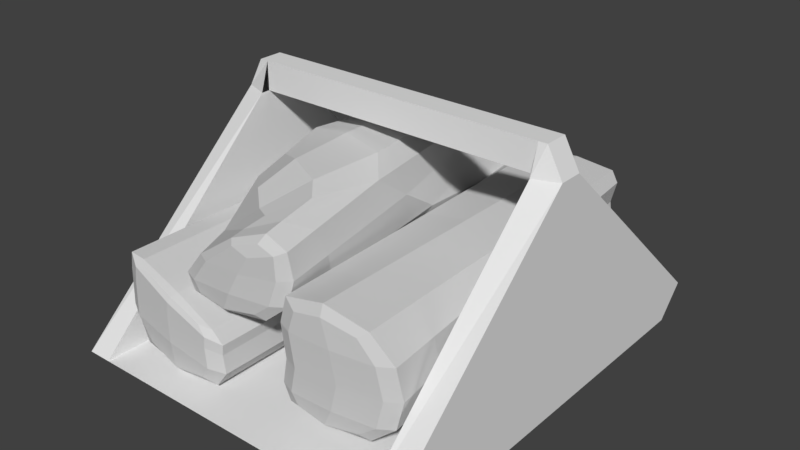 # Source: woodstock.blend  (saved by Blender 2.79.0; exported with 4.5.12 LTS)
import bpy
from mathutils import Matrix  # noqa: F401  (used for matrix-valued properties, if any)

bpy.ops.wm.read_factory_settings(use_empty=True)
scene = bpy.context.scene
scene.name = 'Scene'

# ---- collections
col_collection_1 = bpy.data.collections.new('Collection 1'); scene.collection.children.link(col_collection_1)

# ---- materials (node trees are filled in below, after node groups)
mat_material_003 = bpy.data.materials.new('Material.003')
mat_material_003.alpha_threshold = 0.0
mat_material_003.use_transparent_shadow = False
mat_material_003.diffuse_color = (0.64, 0.64, 0.64, 1.0)
mat_material_003.specular_color = (0.5, 0.5, 0.5)
mat_material_003.roughness = 0.5
mat_material_003.specular_intensity = 1.0
mat_material_002 = bpy.data.materials.new('Material.002')
mat_material_002.alpha_threshold = 0.0
mat_material_002.use_transparent_shadow = False
mat_material_002.diffuse_color = (0.64, 0.64, 0.64, 1.0)
mat_material_002.specular_color = (0.5, 0.5, 0.5)
mat_material_002.roughness = 0.5
mat_material_002.specular_intensity = 1.0
mat_material_001 = bpy.data.materials.new('Material.001')
mat_material_001.alpha_threshold = 0.0
mat_material_001.use_transparent_shadow = False
mat_material_001.diffuse_color = (0.64, 0.64, 0.64, 1.0)
mat_material_001.specular_color = (0.5, 0.5, 0.5)
mat_material_001.roughness = 0.5
mat_material_001.specular_intensity = 1.0
mat_material = bpy.data.materials.new('Material')
mat_material.alpha_threshold = 0.0
mat_material.use_transparent_shadow = False
mat_material.roughness = 0.5
mat_material.line_color = (0.0, 0.0, 0.0, 1.0)

# ---- material node trees

# ---- world
world_world = bpy.data.worlds.new('World'); scene.world = world_world
world_world.color = (0.05088, 0.05088, 0.05088)
world_world.use_sun_shadow = False
world_world.sun_shadow_jitter_overblur = 0.0
world_world.cycles.sampling_method = 'MANUAL'

# ---- meshes
me_cube_003 = bpy.data.meshes.new('Cube.003')
me_cube_003.from_pydata([(0.0, 0.0, 0.95), (0.0, 0.0, 0.6869), (0.2351, 0.0377, 0.6726), (0.2401, 0.0333, 0.9438), (0.1947, 0.05791, 0.9688), (0.01621, 0.03147, 0.986), (-0.1378, 0.05445, 0.9815), (-0.2093, 0.0307, 0.9533), (-0.2135, 0.03349, 0.6906), (0.3726, 0.3994, 0.9202), (0.3935, 0.2663, 0.9116), (0.3686, 0.2869, 0.6747), (0.3537, 0.4243, 0.7326), (0.2701, 0.4829, 0.8448), (0.2742, 0.4633, 0.9396), (0.2458, 0.4157, 0.9666), (0.3314, 0.3811, 0.9616), (0.3304, 0.2582, 0.9557), (-0.2988, 0.4631, 0.07734), (-0.2878, 0.5, -0.3558), (-0.3303, 0.3943, -0.7501), (-0.2982, 0.3197, 0.04128), (-0.1548, 0.2908, 0.7997), (-0.2099, 0.4491, 0.5228), (-0.16, 0.5329, 0.3927), (-0.2247, 0.5658, 0.1127), (-0.1946, 0.5556, -0.1754), (0.1463, 0.4645, 0.8227), (0.2686, 0.5229, 0.6577), (0.1834, 0.5516, 0.5611), (0.05136, 0.4494, 0.7662), (0.0901, 0.4117, 0.9), (0.0, 0.0, -0.0025), (0.0, 0.0, -0.6913), (0.2156, 0.04242, -0.7029), (0.2216, 0.04985, -0.0413), (-0.2247, 0.04079, 0.002264), (-0.2358, 0.04808, -0.6854), (0.0, 0.0, -0.9525), (-0.01381, 0.04492, -0.9862), (0.1449, 0.07166, -0.9812), (0.2134, 0.03936, -0.955), (-0.2401, 0.05085, -0.9463), (-0.1936, 0.08821, -0.9697), (-0.06022, 0.4833, 0.6658), (-0.01505, 0.5708, 0.4678), (-0.2988, 0.1631, 0.01656), (-0.2541, 0.1339, 0.7018), (-0.3434, 0.1923, -0.668), (0.2537, 0.1574, -0.9623), (0.1761, 0.1612, -0.9933), (0.1387, 0.2876, -0.9877), (0.2181, 0.2798, -0.966), (0.2209, 0.2941, -0.8686), (0.2623, 0.1697, -0.7377), (0.2866, 0.1994, -0.1577), (0.2276, 0.3224, -0.6617), (0.1872, 0.3974, -0.6021), (0.3047, 0.3395, 0.06295), (0.3402, 0.1508, 0.6296), (-0.2371, 0.1228, 0.9633), (-0.16, 0.1225, 0.9958), (-0.06039, 0.2465, 0.9986), (-0.1276, 0.2508, 0.9687), (-0.3603, 0.2034, -0.9277), (-0.3278, 0.3472, -0.918), (-0.2571, 0.2998, -0.9536), (-0.2856, 0.1985, -0.9674), (0.06484, 0.1259, 0.994), (0.2881, 0.1303, 0.9673), (0.1301, 0.2427, 0.9895), (0.3603, 0.1332, 0.9252), (0.2051, 0.3641, -0.8544), (0.2037, 0.3459, -0.9165), (0.13, 0.3639, -0.9074), (0.1522, 0.3813, -0.8307), (-0.05522, 0.1797, -0.9921), (-0.09645, 0.3175, -0.9747), (-0.1097, 0.3718, -0.9382), (-0.08256, 0.3828, -0.8885), (0.1242, 0.3443, -0.9607), (0.0, 0.6, 0.1353), (0.2272, 0.5709, 0.1764), (0.1498, 0.5559, -0.2852), (-0.03454, 0.5836, -0.2138), (0.2038, 0.3319, -0.9576), (-0.002734, 0.391, -0.8311), (-0.04396, 0.4168, -0.7583), (-0.1381, 0.5343, -0.4616), (-0.05522, 0.5015, -0.5752), (0.0752, 0.389, 0.9583), (0.1084, 0.3733, 0.9902), (0.1963, 0.3416, 0.9881), (0.3087, 0.4837, 0.2674), (0.2125, 0.4893, -0.3562), (0.03172, 0.469, -0.637)], [], [(0, 1, 2, 3), (0, 3, 4, 5), (0, 5, 6, 7), (0, 7, 8, 1), (9, 10, 11, 12), (9, 12, 13, 14), (9, 14, 15, 16), (9, 16, 17, 10), (18, 19, 20, 21), (18, 21, 22, 23), (18, 23, 24, 25), (18, 25, 26, 19), (27, 28, 29, 30), (27, 30, 22, 31), (27, 31, 13, 28), (32, 33, 34, 35), (32, 35, 2, 1), (32, 1, 8, 36), (32, 36, 37, 33), (38, 39, 40, 41), (38, 41, 34, 33), (38, 33, 37, 42), (38, 42, 43, 39), (44, 45, 24, 23), (44, 23, 22, 30), (44, 30, 29, 45), (46, 36, 8, 47), (46, 47, 22, 21), (46, 21, 20, 48), (46, 48, 37, 36), (49, 41, 40, 50), (49, 50, 51, 52), (49, 52, 53, 54), (49, 54, 34, 41), (55, 35, 34, 54), (55, 54, 53, 56), (55, 56, 57, 58), (55, 58, 11, 59), (55, 59, 2, 35), (60, 7, 6, 61), (60, 61, 62, 63), (60, 63, 22, 47), (60, 47, 8, 7), (64, 42, 37, 48), (64, 48, 20, 65), (64, 65, 66, 67), (64, 67, 43, 42), (68, 5, 4, 69), (68, 69, 17, 70), (68, 70, 62, 61), (68, 61, 6, 5), (71, 3, 2, 59), (71, 59, 11, 10), (71, 10, 17, 69), (71, 69, 4, 3), (72, 56, 53, 73), (72, 73, 74, 75), (72, 75, 57, 56), (76, 50, 40, 39), (76, 39, 43, 67), (76, 67, 66, 77), (76, 77, 51, 50), (78, 65, 20, 79), (78, 79, 74, 80), (78, 80, 51, 77), (78, 77, 66, 65), (81, 82, 83, 84), (81, 84, 26, 25), (81, 25, 24, 45), (81, 45, 29, 82), (85, 73, 53, 52), (85, 52, 51, 80), (85, 80, 74, 73), (86, 75, 74, 79), (86, 79, 20, 87), (86, 87, 57, 75), (88, 89, 20, 19), (88, 19, 26, 84), (88, 84, 83, 89), (90, 31, 22, 63), (90, 63, 62, 91), (90, 91, 15, 14), (90, 14, 13, 31), (92, 91, 62, 70), (92, 70, 17, 16), (92, 16, 15, 91), (93, 58, 57, 94), (93, 94, 83, 82), (93, 82, 29, 28), (93, 28, 13, 12), (93, 12, 11, 58), (95, 89, 83, 94), (95, 94, 57, 87), (95, 87, 20, 89)])
me_cube_003.polygons.foreach_set('use_smooth', [True] * 94)
_k = set([(0, 1), (0, 3), (0, 5), (0, 7), (1, 2), (1, 8), (1, 32), (2, 3), (2, 35), (2, 59), (3, 4), (3, 71), (4, 5), (4, 69), (5, 6), (5, 68), (6, 7), (6, 61), (7, 8), (7, 60), (8, 36), (8, 47), (9, 10), (9, 12), (9, 14), (9, 16), (10, 11), (10, 17), (10, 71), (11, 12), (11, 58), (11, 59), (12, 13), (12, 93), (13, 14), (13, 28), (13, 31), (14, 15), (14, 90), (15, 16), (15, 91), (16, 17), (16, 92), (17, 69), (17, 70), (18, 19), (18, 21), (18, 23), (18, 25), (19, 20), (19, 26), (19, 88), (20, 21), (20, 48), (20, 65), (20, 79), (20, 87), (20, 89), (21, 22), (21, 46), (22, 23), (22, 30), (22, 31), (22, 47), (22, 63), (23, 24), (23, 44), (24, 25), (24, 45), (25, 26), (25, 81), (26, 84), (27, 28), (27, 30), (27, 31), (28, 29), (28, 93), (29, 30), (29, 45), (29, 82), (30, 44), (31, 90), (32, 33), (32, 35), (32, 36), (33, 34), (33, 37), (33, 38), (34, 35), (34, 41), (34, 54), (35, 55), (36, 37), (36, 46), (37, 42), (37, 48), (38, 39), (38, 41), (38, 42), (39, 40), (39, 43), (39, 76), (40, 41), (40, 50), (41, 49), (42, 43), (42, 64), (43, 67), (44, 45), (45, 81), (46, 47), (46, 48), (47, 60), (48, 64), (49, 50), (49, 52), (49, 54), (50, 51), (50, 76), (51, 52), (51, 77), (51, 80), (52, 53), (52, 85), (53, 54), (53, 56), (53, 73), (54, 55), (55, 56), (55, 58), (55, 59), (56, 57), (56, 72), (57, 58), (57, 75), (57, 87), (57, 94), (58, 93), (59, 71), (60, 61), (60, 63), (61, 62), (61, 68), (62, 63), (62, 70), (62, 91), (63, 90), (64, 65), (64, 67), (65, 66), (65, 78), (66, 67), (66, 77), (67, 76), (68, 69), (68, 70), (69, 71), (70, 92), (72, 73), (72, 75), (73, 74), (73, 85), (74, 75), (74, 79), (74, 80), (75, 86), (76, 77), (77, 78), (78, 79), (78, 80), (79, 86), (80, 85), (81, 82), (81, 84), (82, 83), (82, 93), (83, 84), (83, 89), (83, 94), (84, 88), (86, 87), (87, 95), (88, 89), (89, 95), (90, 91), (91, 92), (93, 94), (94, 95)])
me_cube_003.attributes.new('sharp_edge', 'BOOLEAN', 'EDGE').data.foreach_set('value', [ (min(e.vertices), max(e.vertices)) in _k for e in me_cube_003.edges])
_uv = me_cube_003.uv_layers.new(name='UVMap')
_uv.uv.foreach_set('vector', [0.0, 0.0, 1.0, 0.0, 1.0, 1.0, 0.0, 1.0, 0.0, 0.0, 1.0, 0.0, 1.0, 1.0, 0.0, 1.0, 0.0, 0.0, 1.0, 0.0, 1.0, 1.0, 0.0, 1.0, 0.0, 0.0, 1.0, 0.0, 1.0, 1.0, 0.0, 1.0, 0.0, 0.0, 1.0, 0.0, 1.0, 1.0, 0.0, 1.0, 0.0, 0.0, 1.0, 0.0, 1.0, 1.0, 0.0, 1.0, 0.0, 0.0, 1.0, 0.0, 1.0, 1.0, 0.0, 1.0, 0.0, 0.0, 1.0, 0.0, 1.0, 1.0, 0.0, 1.0, 0.0, 0.0, 1.0, 0.0, 1.0, 1.0, 0.0, 1.0, 0.0, 0.0, 1.0, 0.0, 1.0, 1.0, 0.0, 1.0, 0.0, 0.0, 1.0, 0.0, 1.0, 1.0, 0.0, 1.0, 0.0, 0.0, 1.0, 0.0, 1.0, 1.0, 0.0, 1.0, 0.0, 0.0, 1.0, 0.0, 1.0, 1.0, 0.0, 1.0, 0.0, 0.0, 1.0, 0.0, 1.0, 1.0, 0.0, 1.0, 0.0, 0.0, 1.0, 0.0, 1.0, 1.0, 0.0, 1.0, 0.0, 0.0, 1.0, 0.0, 1.0, 1.0, 0.0, 1.0, 0.0, 0.0, 1.0, 0.0, 1.0, 1.0, 0.0, 1.0, 0.0, 0.0, 1.0, 0.0, 1.0, 1.0, 0.0, 1.0, 0.0, 0.0, 1.0, 0.0, 1.0, 1.0, 0.0, 1.0, 0.0, 0.0, 1.0, 0.0, 1.0, 1.0, 0.0, 1.0, 0.0, 0.0, 1.0, 0.0, 1.0, 1.0, 0.0, 1.0, 0.0, 0.0, 1.0, 0.0, 1.0, 1.0, 0.0, 1.0, 0.0, 0.0, 1.0, 0.0, 1.0, 1.0, 0.0, 1.0, 0.0, 0.0, 1.0, 0.0, 1.0, 1.0, 0.0, 1.0, 0.0, 0.0, 1.0, 0.0, 1.0, 1.0, 0.0, 1.0, 0.0, 0.0, 1.0, 0.0, 1.0, 1.0, 0.0, 1.0, 0.0, 0.0, 1.0, 0.0, 1.0, 1.0, 0.0, 1.0, 0.0, 0.0, 1.0, 0.0, 1.0, 1.0, 0.0, 1.0, 0.0, 0.0, 1.0, 0.0, 1.0, 1.0, 0.0, 1.0, 0.0, 0.0, 1.0, 0.0, 1.0, 1.0, 0.0, 1.0, 0.0, 0.0, 1.0, 0.0, 1.0, 1.0, 0.0, 1.0, 0.0, 0.0, 1.0, 0.0, 1.0, 1.0, 0.0, 1.0, 0.0, 0.0, 1.0, 0.0, 1.0, 1.0, 0.0, 1.0, 0.0, 0.0, 1.0, 0.0, 1.0, 1.0, 0.0, 1.0, 0.0, 0.0, 1.0, 0.0, 1.0, 1.0, 0.0, 1.0, 0.0, 0.0, 1.0, 0.0, 1.0, 1.0, 0.0, 1.0, 0.0, 0.0, 1.0, 0.0, 1.0, 1.0, 0.0, 1.0, 0.0, 0.0, 1.0, 0.0, 1.0, 1.0, 0.0, 1.0, 0.0, 0.0, 1.0, 0.0, 1.0, 1.0, 0.0, 1.0, 0.0, 0.0, 1.0, 0.0, 1.0, 1.0, 0.0, 1.0, 0.0, 0.0, 1.0, 0.0, 1.0, 1.0, 0.0, 1.0, 0.0, 0.0, 1.0, 0.0, 1.0, 1.0, 0.0, 1.0, 0.0, 0.0, 1.0, 0.0, 1.0, 1.0, 0.0, 1.0, 0.0, 0.0, 1.0, 0.0, 1.0, 1.0, 0.0, 1.0, 0.0, 0.0, 1.0, 0.0, 1.0, 1.0, 0.0, 1.0, 0.0, 0.0, 1.0, 0.0, 1.0, 1.0, 0.0, 1.0, 0.0, 0.0, 1.0, 0.0, 1.0, 1.0, 0.0, 1.0, 0.0, 0.0, 1.0, 0.0, 1.0, 1.0, 0.0, 1.0, 0.0, 0.0, 1.0, 0.0, 1.0, 1.0, 0.0, 1.0, 0.0, 0.0, 1.0, 0.0, 1.0, 1.0, 0.0, 1.0, 0.0, 0.0, 1.0, 0.0, 1.0, 1.0, 0.0, 1.0, 0.0, 0.0, 1.0, 0.0, 1.0, 1.0, 0.0, 1.0, 0.0, 0.0, 1.0, 0.0, 1.0, 1.0, 0.0, 1.0, 0.0, 0.0, 1.0, 0.0, 1.0, 1.0, 0.0, 1.0, 0.0, 0.0, 1.0, 0.0, 1.0, 1.0, 0.0, 1.0, 0.0, 0.0, 1.0, 0.0, 1.0, 1.0, 0.0, 1.0, 0.0, 0.0, 1.0, 0.0, 1.0, 1.0, 0.0, 1.0, 0.0, 0.0, 1.0, 0.0, 1.0, 1.0, 0.0, 1.0, 0.0, 0.0, 1.0, 0.0, 1.0, 1.0, 0.0, 1.0, 0.0, 0.0, 1.0, 0.0, 1.0, 1.0, 0.0, 1.0, 0.0, 0.0, 1.0, 0.0, 1.0, 1.0, 0.0, 1.0, 0.0, 0.0, 1.0, 0.0, 1.0, 1.0, 0.0, 1.0, 0.0, 0.0, 1.0, 0.0, 1.0, 1.0, 0.0, 1.0, 0.0, 0.0, 1.0, 0.0, 1.0, 1.0, 0.0, 1.0, 0.0, 0.0, 1.0, 0.0, 1.0, 1.0, 0.0, 1.0, 0.0, 0.0, 1.0, 0.0, 1.0, 1.0, 0.0, 1.0, 0.0, 0.0, 1.0, 0.0, 1.0, 1.0, 0.0, 1.0, 0.0, 0.0, 1.0, 0.0, 1.0, 1.0, 0.0, 1.0, 0.0, 0.0, 1.0, 0.0, 1.0, 1.0, 0.0, 1.0, 0.0, 0.0, 1.0, 0.0, 1.0, 1.0, 0.0, 1.0, 0.0, 0.0, 1.0, 0.0, 1.0, 1.0, 0.0, 1.0, 0.0, 0.0, 1.0, 0.0, 1.0, 1.0, 0.0, 1.0, 0.0, 0.0, 1.0, 0.0, 1.0, 1.0, 0.0, 1.0, 0.0, 0.0, 1.0, 0.0, 1.0, 1.0, 0.0, 1.0, 0.0, 0.0, 1.0, 0.0, 1.0, 1.0, 0.0, 1.0, 0.0, 0.0, 1.0, 0.0, 1.0, 1.0, 0.0, 1.0, 0.0, 0.0, 1.0, 0.0, 1.0, 1.0, 0.0, 1.0, 0.0, 0.0, 1.0, 0.0, 1.0, 1.0, 0.0, 1.0, 0.0, 0.0, 1.0, 0.0, 1.0, 1.0, 0.0, 1.0, 0.0, 0.0, 1.0, 0.0, 1.0, 1.0, 0.0, 1.0, 0.0, 0.0, 1.0, 0.0, 1.0, 1.0, 0.0, 1.0, 0.0, 0.0, 1.0, 0.0, 1.0, 1.0, 0.0, 1.0, 0.0, 0.0, 1.0, 0.0, 1.0, 1.0, 0.0, 1.0, 0.0, 0.0, 1.0, 0.0, 1.0, 1.0, 0.0, 1.0, 0.0, 0.0, 1.0, 0.0, 1.0, 1.0, 0.0, 1.0, 0.0, 0.0, 1.0, 0.0, 1.0, 1.0, 0.0, 1.0, 0.0, 0.0, 1.0, 0.0, 1.0, 1.0, 0.0, 1.0, 0.0, 0.0, 1.0, 0.0, 1.0, 1.0, 0.0, 1.0, 0.0, 0.0, 1.0, 0.0, 1.0, 1.0, 0.0, 1.0, 0.0, 0.0, 1.0, 0.0, 1.0, 1.0, 0.0, 1.0, 0.0, 0.0, 1.0, 0.0, 1.0, 1.0, 0.0, 1.0, 0.0, 0.0, 1.0, 0.0, 1.0, 1.0, 0.0, 1.0, 0.0, 0.0, 1.0, 0.0, 1.0, 1.0, 0.0, 1.0, 0.0, 0.0, 1.0, 0.0, 1.0, 1.0, 0.0, 1.0])
me_cube_003.materials.append(mat_material_003)
me_cube_003.use_remesh_preserve_volume = False
me_cube_003.use_remesh_preserve_attributes = False
me_cube_003.use_mirror_vertex_groups = False
me_cube_003.update()
me_cube_003.normals_split_custom_set([tuple(v) for v in zip(*[iter([0.1474, -0.989, -0.00953, 0.1474, -0.989, -0.00953, 0.1474, -0.989, -0.00953, 0.1474, -0.989, -0.00953, 0.1386, -0.6949, 0.7056, 0.1386, -0.6949, 0.7056, 0.1386, -0.6949, 0.7056, 0.1386, -0.6949, 0.7056, -0.1028, -0.68, 0.726, -0.1028, -0.68, 0.726, -0.1028, -0.68, 0.726, -0.1028, -0.68, 0.726, -0.1502, -0.9887, -0.004021, -0.1502, -0.9887, -0.004021, -0.1502, -0.9887, -0.004021, -0.1502, -0.9887, -0.004021, 0.9848, 0.1513, -0.0854, 0.9848, 0.1513, -0.0854, 0.9848, 0.1513, -0.0854, 0.9848, 0.1513, -0.0854, 0.595, 0.8, 0.07778, 0.595, 0.8, 0.07778, 0.595, 0.8, 0.07778, 0.595, 0.8, 0.07778, 0.3559, 0.4644, 0.8109, 0.3559, 0.4644, 0.8109, 0.3559, 0.4644, 0.8109, 0.3559, 0.4644, 0.8109, 0.6333, 0.005507, 0.7738, 0.6333, 0.005507, 0.7738, 0.6333, 0.005507, 0.7738, 0.6333, 0.005507, 0.7738, -0.9926, 0.1183, 0.02795, -0.9926, 0.1183, 0.02795, -0.9926, 0.1183, 0.02795, -0.9926, 0.1183, 0.02795, -0.9816, -0.03112, 0.1883, -0.9816, -0.03112, 0.1883, -0.9816, -0.03112, 0.1883, -0.9816, -0.03112, 0.1883, -0.7653, 0.6113, 0.2016, -0.7653, 0.6113, 0.2016, -0.7653, 0.6113, 0.2016, -0.7653, 0.6113, 0.2016, -0.6791, 0.734, -0.01148, -0.6791, 0.734, -0.01148, -0.6791, 0.734, -0.01148, -0.6791, 0.734, -0.01148, -0.1745, 0.9414, 0.2887, -0.1745, 0.9414, 0.2887, -0.1745, 0.9414, 0.2887, -0.1745, 0.9414, 0.2887, -0.486, 0.7943, 0.3645, -0.486, 0.7943, 0.3645, -0.486, 0.7943, 0.3645, -0.486, 0.7943, 0.3645, -0.1916, 0.9379, 0.2893, -0.1916, 0.9379, 0.2893, -0.1916, 0.9379, 0.2893, -0.1916, 0.9379, 0.2893, 0.207, -0.9783, 0.00445, 0.207, -0.9783, 0.00445, 0.207, -0.9783, 0.00445, 0.207, -0.9783, 0.00445, 0.1871, -0.9823, -0.01029, 0.1871, -0.9823, -0.01029, 0.1871, -0.9823, -0.01029, 0.1871, -0.9823, -0.01029, -0.1672, -0.9859, -0.00387, -0.1672, -0.9859, -0.00387, -0.1672, -0.9859, -0.00387, -0.1672, -0.9859, -0.00387, -0.1895, -0.9819, -0.003667, -0.1895, -0.9819, -0.003667, -0.1895, -0.9819, -0.003667, -0.1895, -0.9819, -0.003667, 0.1016, -0.5397, -0.8357, 0.1016, -0.5397, -0.8357, 0.1016, -0.5397, -0.8357, 0.1016, -0.5397, -0.8357, 0.1874, -0.9823, 0.005072, 0.1874, -0.9823, 0.005072, 0.1874, -0.9823, 0.005072, 0.1874, -0.9823, 0.005072, -0.2036, -0.979, -0.003539, -0.2036, -0.979, -0.003539, -0.2036, -0.979, -0.003539, -0.2036, -0.979, -0.003539, -0.1615, -0.5181, -0.8399, -0.1615, -0.5181, -0.8399, -0.1615, -0.5181, -0.8399, -0.1615, -0.5181, -0.8399, -0.438, 0.8426, 0.3132, -0.438, 0.8426, 0.3132, -0.438, 0.8426, 0.3132, -0.438, 0.8426, 0.3132, -0.5213, 0.645, 0.5587, -0.5213, 0.645, 0.5587, -0.5213, 0.645, 0.5587, -0.5213, 0.645, 0.5587, -0.0882, 0.9157, 0.3922, -0.0882, 0.9157, 0.3922, -0.0882, 0.9157, 0.3922, -0.0882, 0.9157, 0.3922, -0.8878, -0.4596, 0.02386, -0.8878, -0.4596, 0.02386, -0.8878, -0.4596, 0.02386, -0.8878, -0.4596, 0.02386, -0.9581, 0.2528, 0.135, -0.9581, 0.2528, 0.135, -0.9581, 0.2528, 0.135, -0.9581, 0.2528, 0.135, -0.9974, 0.04697, 0.05514, -0.9974, 0.04697, 0.05514, -0.9974, 0.04697, 0.05514, -0.9974, 0.04697, 0.05514, -0.8253, -0.5644, 0.01853, -0.8253, -0.5644, 0.01853, -0.8253, -0.5644, 0.01853, -0.8253, -0.5644, 0.01853, 0.315, -0.1954, -0.9288, 0.315, -0.1954, -0.9288, 0.315, -0.1954, -0.9288, 0.315, -0.1954, -0.9288, 0.3225, 0.1017, -0.9411, 0.3225, 0.1017, -0.9411, 0.3225, 0.1017, -0.9411, 0.3225, 0.1017, -0.9411, 0.9613, 0.2696, -0.05613, 0.9613, 0.2696, -0.05613, 0.9613, 0.2696, -0.05613, 0.9613, 0.2696, -0.05613, 0.9418, -0.3359, -0.01046, 0.9418, -0.3359, -0.01046, 0.9418, -0.3359, -0.01046, 0.9418, -0.3359, -0.01046, 0.9252, -0.3793, -0.01122, 0.9252, -0.3793, -0.01122, 0.9252, -0.3793, -0.01122, 0.9252, -0.3793, -0.01122, 0.9671, 0.2481, -0.05631, 0.9671, 0.2481, -0.05631, 0.9671, 0.2481, -0.05631, 0.9671, 0.2481, -0.05631, 0.9645, 0.241, -0.1084, 0.9645, 0.241, -0.1084, 0.9645, 0.241, -0.1084, 0.9645, 0.241, -0.1084, 0.9927, -0.08128, -0.08927, 0.9927, -0.08128, -0.08927, 0.9927, -0.08128, -0.08927, 0.9927, -0.08128, -0.08927, 0.8209, -0.5679, -0.05968, 0.8209, -0.5679, -0.05968, 0.8209, -0.5679, -0.05968, 0.8209, -0.5679, -0.05968, -0.3336, -0.2426, 0.911, -0.3336, -0.2426, 0.911, -0.3336, -0.2426, 0.911, -0.3336, -0.2426, 0.911, -0.3733, 0.2812, 0.8841, -0.3733, 0.2812, 0.8841, -0.3733, 0.2812, 0.8841, -0.3733, 0.2812, 0.8841, -0.8224, 0.5488, 0.1498, -0.8224, 0.5488, 0.1498, -0.8224, 0.5488, 0.1498, -0.8224, 0.5488, 0.1498, -0.9409, -0.3375, 0.02926, -0.9409, -0.3375, 0.02926, -0.9409, -0.3375, 0.02926, -0.9409, -0.3375, 0.02926, -0.7923, -0.61, 0.01598, -0.7923, -0.61, 0.01598, -0.7923, -0.61, 0.01598, -0.7923, -0.61, 0.01598, -0.9906, 0.1353, 0.02203, -0.9906, 0.1353, 0.02203, -0.9906, 0.1353, 0.02203, -0.9906, 0.1353, 0.02203, -0.3985, 0.1856, -0.8982, -0.3985, 0.1856, -0.8982, -0.3985, 0.1856, -0.8982, -0.3985, 0.1856, -0.8982, -0.3942, -0.2481, -0.8849, -0.3942, -0.2481, -0.8849, -0.3942, -0.2481, -0.8849, -0.3942, -0.2481, -0.8849, 0.1182, -0.1386, 0.9833, 0.1182, -0.1386, 0.9833, 0.1182, -0.1386, 0.9833, 0.1182, -0.1386, 0.9833, 0.1412, 0.002714, 0.99, 0.1412, 0.002714, 0.99, 0.1412, 0.002714, 0.99, 0.1412, 0.002714, 0.99, 0.02639, -0.01084, 0.9996, 0.02639, -0.01084, 0.9996, 0.02639, -0.01084, 0.9996, 0.02639, -0.01084, 0.9996, -0.01387, -0.1339, 0.9909, -0.01387, -0.1339, 0.9909, -0.01387, -0.1339, 0.9909, -0.01387, -0.1339, 0.9909, 0.6772, -0.7335, -0.05843, 0.6772, -0.7335, -0.05843, 0.6772, -0.7335, -0.05843, 0.6772, -0.7335, -0.05843, 0.9726, -0.211, -0.09733, 0.9726, -0.211, -0.09733, 0.9726, -0.211, -0.09733, 0.9726, -0.211, -0.09733, 0.5399, -0.0755, 0.8383, 0.5399, -0.0755, 0.8383, 0.5399, -0.0755, 0.8383, 0.5399, -0.0755, 0.8383, 0.3979, -0.3968, 0.8272, 0.3979, -0.3968, 0.8272, 0.3979, -0.3968, 0.8272, 0.3979, -0.3968, 0.8272, 0.97, 0.2329, -0.06959, 0.97, 0.2329, -0.06959, 0.97, 0.2329, -0.06959, 0.97, 0.2329, -0.06959, 0.1914, 0.9425, -0.2738, 0.1914, 0.9425, -0.2738, 0.1914, 0.9425, -0.2738, 0.1914, 0.9425, -0.2738, 0.6796, 0.732, -0.0483, 0.6796, 0.732, -0.0483, 0.6796, 0.732, -0.0483, 0.6796, 0.732, -0.0483, 0.01152, -0.07967, -0.9968, 0.01152, -0.07967, -0.9968, 0.01152, -0.07967, -0.9968, 0.01152, -0.07967, -0.9968, -0.1108, -0.07531, -0.991, -0.1108, -0.07531, -0.991, -0.1108, -0.07531, -0.991, -0.1108, -0.07531, -0.991, -0.1152, 0.1227, -0.9857, -0.1152, 0.1227, -0.9857, -0.1152, 0.1227, -0.9857, -0.1152, 0.1227, -0.9857, -0.02188, 0.08013, -0.9965, -0.02188, 0.08013, -0.9965, -0.02188, 0.08013, -0.9965, -0.02188, 0.08013, -0.9965, -0.1106, 0.9632, -0.2451, -0.1106, 0.9632, -0.2451, -0.1106, 0.9632, -0.2451, -0.1106, 0.9632, -0.2451, 0.07054, 0.9499, -0.3044, 0.07054, 0.9499, -0.3044, 0.07054, 0.9499, -0.3044, 0.07054, 0.9499, -0.3044, -0.005154, 0.4952, -0.8688, -0.005154, 0.4952, -0.8688, -0.005154, 0.4952, -0.8688, -0.005154, 0.4952, -0.8688, -0.1486, 0.4873, -0.8605, -0.1486, 0.4873, -0.8605, -0.1486, 0.4873, -0.8605, -0.1486, 0.4873, -0.8605, 0.1323, 0.9896, -0.05668, 0.1323, 0.9896, -0.05668, 0.1323, 0.9896, -0.05668, 0.1323, 0.9896, -0.05668, -0.1611, 0.9861, -0.04013, -0.1611, 0.9861, -0.04013, -0.1611, 0.9861, -0.04013, -0.1611, 0.9861, -0.04013, -0.2196, 0.9687, 0.1159, -0.2196, 0.9687, 0.1159, -0.2196, 0.9687, 0.1159, -0.2196, 0.9687, 0.1159, 0.08925, 0.9932, 0.07456, 0.08925, 0.9932, 0.07456, 0.08925, 0.9932, 0.07456, 0.08925, 0.9932, 0.07456, 0.9618, 0.2641, -0.07187, 0.9618, 0.2641, -0.07187, 0.9618, 0.2641, -0.07187, 0.9618, 0.2641, -0.07187, 0.1875, 0.3485, -0.9184, 0.1875, 0.3485, -0.9184, 0.1875, 0.3485, -0.9184, 0.1875, 0.3485, -0.9184, 0.1704, 0.9251, -0.3395, 0.1704, 0.9251, -0.3395, 0.1704, 0.9251, -0.3395, 0.1704, 0.9251, -0.3395, 0.06382, 0.9702, -0.2336, 0.06382, 0.9702, -0.2336, 0.06382, 0.9702, -0.2336, 0.06382, 0.9702, -0.2336, -0.049, 0.9699, -0.2383, -0.049, 0.9699, -0.2383, -0.049, 0.9699, -0.2383, -0.049, 0.9699, -0.2383, 0.1284, 0.9827, -0.1337, 0.1284, 0.9827, -0.1337, 0.1284, 0.9827, -0.1337, 0.1284, 0.9827, -0.1337, -0.2635, 0.9252, -0.2731, -0.2635, 0.9252, -0.2731, -0.2635, 0.9252, -0.2731, -0.2635, 0.9252, -0.2731, -0.2492, 0.9609, -0.1207, -0.2492, 0.9609, -0.1207, -0.2492, 0.9609, -0.1207, -0.2492, 0.9609, -0.1207, 0.06444, 0.9724, -0.2245, 0.06444, 0.9724, -0.2245, 0.06444, 0.9724, -0.2245, 0.06444, 0.9724, -0.2245, -0.5223, 0.8143, 0.2531, -0.5223, 0.8143, 0.2531, -0.5223, 0.8143, 0.2531, -0.5223, 0.8143, 0.2531, -0.355, 0.551, 0.7552, -0.355, 0.551, 0.7552, -0.355, 0.551, 0.7552, -0.355, 0.551, 0.7552, -0.1398, 0.6681, 0.7308, -0.1398, 0.6681, 0.7308, -0.1398, 0.6681, 0.7308, -0.1398, 0.6681, 0.7308, -0.3086, 0.9222, 0.2331, -0.3086, 0.9222, 0.2331, -0.3086, 0.9222, 0.2331, -0.3086, 0.9222, 0.2331, 0.04044, 0.001366, 0.9992, 0.04044, 0.001366, 0.9992, 0.04044, 0.001366, 0.9992, 0.04044, 0.001366, 0.9992, 0.1884, -0.07677, 0.9791, 0.1884, -0.07677, 0.9791, 0.1884, -0.07677, 0.9791, 0.1884, -0.07677, 0.9791, 0.1174, 0.2039, 0.9719, 0.1174, 0.2039, 0.9719, 0.1174, 0.2039, 0.9719, 0.1174, 0.2039, 0.9719, 0.9733, 0.1712, -0.153, 0.9733, 0.1712, -0.153, 0.9733, 0.1712, -0.153, 0.9733, 0.1712, -0.153, 0.732, 0.6701, -0.1229, 0.732, 0.6701, -0.1229, 0.732, 0.6701, -0.1229, 0.732, 0.6701, -0.1229, 0.5416, 0.8398, 0.03707, 0.5416, 0.8398, 0.03707, 0.5416, 0.8398, 0.03707, 0.5416, 0.8398, 0.03707, 0.737, 0.674, 0.05007, 0.737, 0.674, 0.05007, 0.737, 0.674, 0.05007, 0.737, 0.674, 0.05007, 0.9889, 0.1199, -0.08754, 0.9889, 0.1199, -0.08754, 0.9889, 0.1199, -0.08754, 0.9889, 0.1199, -0.08754, 0.3057, 0.8954, -0.3237, 0.3057, 0.8954, -0.3237, 0.3057, 0.8954, -0.3237, 0.3057, 0.8954, -0.3237, 0.456, 0.7785, -0.4312, 0.456, 0.7785, -0.4312, 0.456, 0.7785, -0.4312, 0.456, 0.7785, -0.4312, -0.05481, 0.9049, -0.4222, -0.05481, 0.9049, -0.4222, -0.05481, 0.9049, -0.4222, -0.05481, 0.9049, -0.4222])] * 3)])
me_cube_002 = bpy.data.meshes.new('Cube.002')
me_cube_002.from_pydata([(0.0, 0.0, 0.95), (0.0, 0.0, 0.6869), (0.2199, 0.02665, 0.6869), (0.2199, 0.02665, 0.95), (0.1591, 0.05424, 0.9778), (-0.001762, 0.04209, 0.9875), (-0.1654, 0.0954, 0.9778), (-0.2234, 0.05752, 0.95), (-0.2234, 0.05752, 0.6869), (0.0141, 0.3991, 0.95), (0.2156, 0.2987, 0.95), (0.2156, 0.2987, 0.6869), (0.0141, 0.3991, 0.6869), (-0.1945, 0.4839, 0.6869), (-0.1945, 0.4839, 0.95), (-0.1441, 0.4539, 0.9778), (0.01057, 0.3913, 0.9875), (0.1597, 0.3166, 0.9778), (0.2734, 0.2444, 0.95), (0.2679, 0.1944, 0.95), (0.2679, 0.1944, 0.6869), (0.2734, 0.2444, 0.6869), (0.2051, 0.2753, 0.9875), (0.1987, 0.2214, 0.9875), (0.0, 0.3679, 1.0), (-0.00881, 0.3024, 1.0), (-0.2051, 0.4605, 0.9875), (-0.2164, 0.3835, 0.9875), (-0.2734, 0.4914, -0.9525), (-0.2855, 0.4105, -0.9525), (-0.2855, 0.4105, -0.6913), (-0.2734, 0.4914, -0.6913), (-0.1945, 0.4839, -0.6913), (-0.1945, 0.4839, -0.9525), (-0.1441, 0.4539, -0.9789), (-0.2051, 0.4605, -0.9881), (-0.2164, 0.3835, -0.9881), (-0.007048, 0.1683, -1.0), (-0.00881, 0.3024, -1.0), (0.1987, 0.2214, -0.9881), (0.208, 0.122, -0.9881), (0.1591, 0.05424, -0.9789), (-0.001762, 0.04209, -0.9881), (-0.1654, 0.0954, -0.9789), (-0.2221, 0.2147, -0.9881), (-0.2734, 0.4914, 0.95), (-0.2855, 0.4105, 0.95), (-0.2734, 0.4914, 0.6869), (-0.2855, 0.4105, 0.6869), (0.2734, 0.2444, -0.002499), (0.2679, 0.1944, -0.0025), (0.2679, 0.1944, -0.6913), (0.2734, 0.2444, -0.6912), (0.2156, 0.2987, -0.6913), (0.2156, 0.2987, -0.0025), (0.0141, 0.3991, -0.0025), (0.0141, 0.3991, -0.6913), (-0.1945, 0.4839, -0.0025), (0.0, 0.0, -0.0025), (0.0, 0.0, -0.6913), (0.2199, 0.02665, -0.6913), (0.2199, 0.02665, -0.0025), (-0.2234, 0.05752, -0.0025), (-0.2234, 0.05752, -0.6913), (0.0, 0.0, -0.9525), (0.2199, 0.02665, -0.9525), (-0.2234, 0.05752, -0.9525), (0.0141, 0.3991, -0.9525), (0.2156, 0.2987, -0.9525), (0.1597, 0.3166, -0.9789), (0.01057, 0.3913, -0.9881), (0.2734, 0.2444, -0.9525), (0.2679, 0.1944, -0.9525), (0.2051, 0.2753, -0.9881), (-0.2734, 0.4914, -0.0025), (-0.2855, 0.4105, -0.0025), (-0.2938, 0.2301, -0.0025), (-0.2938, 0.2301, 0.6869), (-0.2938, 0.2301, -0.6913), (0.2797, 0.1066, -0.9525), (0.2797, 0.1066, -0.6913), (0.2797, 0.1066, -0.0025), (0.2797, 0.1066, 0.6869), (-0.2938, 0.2301, 0.95), (-0.2221, 0.2147, 0.9875), (0.0, 0.3679, -1.0), (-0.2938, 0.2301, -0.9525), (-0.007048, 0.1683, 1.0), (0.208, 0.122, 0.9875), (0.2797, 0.1066, 0.95)], [], [(0, 1, 2, 3), (0, 3, 4, 5), (0, 5, 6, 7), (0, 7, 8, 1), (9, 10, 11, 12), (9, 12, 13, 14), (9, 14, 15, 16), (9, 16, 17, 10), (18, 19, 20, 21), (18, 21, 11, 10), (18, 10, 17, 22), (18, 22, 23, 19), (24, 25, 23, 22), (24, 22, 17, 16), (24, 16, 15, 26), (24, 26, 27, 25), (28, 29, 30, 31), (28, 31, 32, 33), (28, 33, 34, 35), (28, 35, 36, 29), (37, 38, 39, 40), (37, 40, 41, 42), (37, 42, 43, 44), (37, 44, 36, 38), (45, 46, 27, 26), (45, 26, 15, 14), (45, 14, 13, 47), (45, 47, 48, 46), (49, 50, 51, 52), (49, 52, 53, 54), (49, 54, 11, 21), (49, 21, 20, 50), (55, 54, 53, 56), (55, 56, 32, 57), (55, 57, 13, 12), (55, 12, 11, 54), (58, 59, 60, 61), (58, 61, 2, 1), (58, 1, 8, 62), (58, 62, 63, 59), (64, 42, 41, 65), (64, 65, 60, 59), (64, 59, 63, 66), (64, 66, 43, 42), (67, 68, 69, 70), (67, 70, 34, 33), (67, 33, 32, 56), (67, 56, 53, 68), (71, 72, 39, 73), (71, 73, 69, 68), (71, 68, 53, 52), (71, 52, 51, 72), (74, 75, 48, 47), (74, 47, 13, 57), (74, 57, 32, 31), (74, 31, 30, 75), (76, 62, 8, 77), (76, 77, 48, 75), (76, 75, 30, 78), (76, 78, 63, 62), (79, 65, 41, 40), (79, 40, 39, 72), (79, 72, 51, 80), (79, 80, 60, 65), (81, 61, 60, 80), (81, 80, 51, 50), (81, 50, 20, 82), (81, 82, 2, 61), (83, 7, 6, 84), (83, 84, 27, 46), (83, 46, 48, 77), (83, 77, 8, 7), (85, 70, 69, 73), (85, 73, 39, 38), (85, 38, 36, 35), (85, 35, 34, 70), (86, 66, 63, 78), (86, 78, 30, 29), (86, 29, 36, 44), (86, 44, 43, 66), (87, 5, 4, 88), (87, 88, 23, 25), (87, 25, 27, 84), (87, 84, 6, 5), (89, 3, 2, 82), (89, 82, 20, 19), (89, 19, 23, 88), (89, 88, 4, 3)])
me_cube_002.polygons.foreach_set('use_smooth', [True] * 88)
_k = set([(0, 1), (0, 3), (0, 5), (0, 7), (1, 58), (2, 3), (2, 61), (3, 4), (3, 89), (4, 5), (4, 88), (5, 6), (5, 87), (6, 7), (6, 84), (7, 8), (7, 83), (8, 62), (9, 10), (9, 12), (9, 14), (9, 16), (10, 11), (10, 17), (10, 18), (11, 54), (12, 55), (13, 14), (13, 57), (14, 15), (14, 45), (15, 16), (15, 26), (16, 17), (16, 24), (17, 22), (18, 19), (18, 21), (18, 22), (19, 20), (19, 23), (19, 89), (20, 50), (21, 49), (22, 23), (22, 24), (23, 88), (24, 25), (24, 26), (25, 87), (26, 27), (26, 45), (27, 46), (27, 84), (28, 29), (28, 31), (28, 33), (28, 35), (29, 30), (29, 36), (29, 86), (30, 75), (31, 74), (32, 33), (32, 57), (33, 34), (33, 67), (34, 35), (34, 70), (35, 36), (35, 85), (36, 44), (37, 38), (37, 40), (37, 42), (37, 44), (38, 85), (39, 40), (39, 72), (39, 73), (40, 41), (40, 79), (41, 42), (41, 65), (42, 43), (42, 64), (43, 44), (43, 66), (44, 86), (45, 46), (45, 47), (46, 48), (46, 83), (47, 74), (48, 75), (49, 52), (50, 51), (51, 72), (52, 71), (53, 54), (53, 68), (55, 56), (56, 67), (58, 59), (59, 64), (60, 61), (60, 65), (62, 63), (63, 66), (64, 65), (64, 66), (65, 79), (66, 86), (67, 68), (67, 70), (68, 69), (68, 71), (69, 70), (69, 73), (70, 85), (71, 72), (71, 73), (72, 79), (73, 85), (76, 77), (76, 78), (77, 83), (78, 86), (79, 80), (80, 81), (81, 82), (82, 89), (83, 84), (84, 87), (87, 88), (88, 89)])
me_cube_002.attributes.new('sharp_edge', 'BOOLEAN', 'EDGE').data.foreach_set('value', [ (min(e.vertices), max(e.vertices)) in _k for e in me_cube_002.edges])
_uv = me_cube_002.uv_layers.new(name='UVMap')
_uv.uv.foreach_set('vector', [0.0, 0.0, 1.0, 0.0, 1.0, 1.0, 0.0, 1.0, 0.0, 0.0, 1.0, 0.0, 1.0, 1.0, 0.0, 1.0, 0.0, 0.0, 1.0, 0.0, 1.0, 1.0, 0.0, 1.0, 0.0, 0.0, 1.0, 0.0, 1.0, 1.0, 0.0, 1.0, 0.0, 0.0, 1.0, 0.0, 1.0, 1.0, 0.0, 1.0, 0.0, 0.0, 1.0, 0.0, 1.0, 1.0, 0.0, 1.0, 0.0, 0.0, 1.0, 0.0, 1.0, 1.0, 0.0, 1.0, 0.0, 0.0, 1.0, 0.0, 1.0, 1.0, 0.0, 1.0, 0.0, 0.0, 1.0, 0.0, 1.0, 1.0, 0.0, 1.0, 0.0, 0.0, 1.0, 0.0, 1.0, 1.0, 0.0, 1.0, 0.0, 0.0, 1.0, 0.0, 1.0, 1.0, 0.0, 1.0, 0.0, 0.0, 1.0, 0.0, 1.0, 1.0, 0.0, 1.0, 0.0, 0.0, 1.0, 0.0, 1.0, 1.0, 0.0, 1.0, 0.0, 0.0, 1.0, 0.0, 1.0, 1.0, 0.0, 1.0, 0.0, 0.0, 1.0, 0.0, 1.0, 1.0, 0.0, 1.0, 0.0, 0.0, 1.0, 0.0, 1.0, 1.0, 0.0, 1.0, 0.0, 0.0, 1.0, 0.0, 1.0, 1.0, 0.0, 1.0, 0.0, 0.0, 1.0, 0.0, 1.0, 1.0, 0.0, 1.0, 0.0, 0.0, 1.0, 0.0, 1.0, 1.0, 0.0, 1.0, 0.0, 0.0, 1.0, 0.0, 1.0, 1.0, 0.0, 1.0, 0.0, 0.0, 1.0, 0.0, 1.0, 1.0, 0.0, 1.0, 0.0, 0.0, 1.0, 0.0, 1.0, 1.0, 0.0, 1.0, 0.0, 0.0, 1.0, 0.0, 1.0, 1.0, 0.0, 1.0, 0.0, 0.0, 1.0, 0.0, 1.0, 1.0, 0.0, 1.0, 0.0, 0.0, 1.0, 0.0, 1.0, 1.0, 0.0, 1.0, 0.0, 0.0, 1.0, 0.0, 1.0, 1.0, 0.0, 1.0, 0.0, 0.0, 1.0, 0.0, 1.0, 1.0, 0.0, 1.0, 0.0, 0.0, 1.0, 0.0, 1.0, 1.0, 0.0, 1.0, 0.0, 0.0, 1.0, 0.0, 1.0, 1.0, 0.0, 1.0, 0.0, 0.0, 1.0, 0.0, 1.0, 1.0, 0.0, 1.0, 0.0, 0.0, 1.0, 0.0, 1.0, 1.0, 0.0, 1.0, 0.0, 0.0, 1.0, 0.0, 1.0, 1.0, 0.0, 1.0, 0.0, 0.0, 1.0, 0.0, 1.0, 1.0, 0.0, 1.0, 0.0, 0.0, 1.0, 0.0, 1.0, 1.0, 0.0, 1.0, 0.0, 0.0, 1.0, 0.0, 1.0, 1.0, 0.0, 1.0, 0.0, 0.0, 1.0, 0.0, 1.0, 1.0, 0.0, 1.0, 0.0, 0.0, 1.0, 0.0, 1.0, 1.0, 0.0, 1.0, 0.0, 0.0, 1.0, 0.0, 1.0, 1.0, 0.0, 1.0, 0.0, 0.0, 1.0, 0.0, 1.0, 1.0, 0.0, 1.0, 0.0, 0.0, 1.0, 0.0, 1.0, 1.0, 0.0, 1.0, 0.0, 0.0, 1.0, 0.0, 1.0, 1.0, 0.0, 1.0, 0.0, 0.0, 1.0, 0.0, 1.0, 1.0, 0.0, 1.0, 0.0, 0.0, 1.0, 0.0, 1.0, 1.0, 0.0, 1.0, 0.0, 0.0, 1.0, 0.0, 1.0, 1.0, 0.0, 1.0, 0.0, 0.0, 1.0, 0.0, 1.0, 1.0, 0.0, 1.0, 0.0, 0.0, 1.0, 0.0, 1.0, 1.0, 0.0, 1.0, 0.0, 0.0, 1.0, 0.0, 1.0, 1.0, 0.0, 1.0, 0.0, 0.0, 1.0, 0.0, 1.0, 1.0, 0.0, 1.0, 0.0, 0.0, 1.0, 0.0, 1.0, 1.0, 0.0, 1.0, 0.0, 0.0, 1.0, 0.0, 1.0, 1.0, 0.0, 1.0, 0.0, 0.0, 1.0, 0.0, 1.0, 1.0, 0.0, 1.0, 0.0, 0.0, 1.0, 0.0, 1.0, 1.0, 0.0, 1.0, 0.0, 0.0, 1.0, 0.0, 1.0, 1.0, 0.0, 1.0, 0.0, 0.0, 1.0, 0.0, 1.0, 1.0, 0.0, 1.0, 0.0, 0.0, 1.0, 0.0, 1.0, 1.0, 0.0, 1.0, 0.0, 0.0, 1.0, 0.0, 1.0, 1.0, 0.0, 1.0, 0.0, 0.0, 1.0, 0.0, 1.0, 1.0, 0.0, 1.0, 0.0, 0.0, 1.0, 0.0, 1.0, 1.0, 0.0, 1.0, 0.0, 0.0, 1.0, 0.0, 1.0, 1.0, 0.0, 1.0, 0.0, 0.0, 1.0, 0.0, 1.0, 1.0, 0.0, 1.0, 0.0, 0.0, 1.0, 0.0, 1.0, 1.0, 0.0, 1.0, 0.0, 0.0, 1.0, 0.0, 1.0, 1.0, 0.0, 1.0, 0.0, 0.0, 1.0, 0.0, 1.0, 1.0, 0.0, 1.0, 0.0, 0.0, 1.0, 0.0, 1.0, 1.0, 0.0, 1.0, 0.0, 0.0, 1.0, 0.0, 1.0, 1.0, 0.0, 1.0, 0.0, 0.0, 1.0, 0.0, 1.0, 1.0, 0.0, 1.0, 0.0, 0.0, 1.0, 0.0, 1.0, 1.0, 0.0, 1.0, 0.0, 0.0, 1.0, 0.0, 1.0, 1.0, 0.0, 1.0, 0.0, 0.0, 1.0, 0.0, 1.0, 1.0, 0.0, 1.0, 0.0, 0.0, 1.0, 0.0, 1.0, 1.0, 0.0, 1.0, 0.0, 0.0, 1.0, 0.0, 1.0, 1.0, 0.0, 1.0, 0.0, 0.0, 1.0, 0.0, 1.0, 1.0, 0.0, 1.0, 0.0, 0.0, 1.0, 0.0, 1.0, 1.0, 0.0, 1.0, 0.0, 0.0, 1.0, 0.0, 1.0, 1.0, 0.0, 1.0, 0.0, 0.0, 1.0, 0.0, 1.0, 1.0, 0.0, 1.0, 0.0, 0.0, 1.0, 0.0, 1.0, 1.0, 0.0, 1.0, 0.0, 0.0, 1.0, 0.0, 1.0, 1.0, 0.0, 1.0, 0.0, 0.0, 1.0, 0.0, 1.0, 1.0, 0.0, 1.0, 0.0, 0.0, 1.0, 0.0, 1.0, 1.0, 0.0, 1.0, 0.0, 0.0, 1.0, 0.0, 1.0, 1.0, 0.0, 1.0, 0.0, 0.0, 1.0, 0.0, 1.0, 1.0, 0.0, 1.0, 0.0, 0.0, 1.0, 0.0, 1.0, 1.0, 0.0, 1.0, 0.0, 0.0, 1.0, 0.0, 1.0, 1.0, 0.0, 1.0, 0.0, 0.0, 1.0, 0.0, 1.0, 1.0, 0.0, 1.0, 0.0, 0.0, 1.0, 0.0, 1.0, 1.0, 0.0, 1.0, 0.0, 0.0, 1.0, 0.0, 1.0, 1.0, 0.0, 1.0, 0.0, 0.0, 1.0, 0.0, 1.0, 1.0, 0.0, 1.0, 0.0, 0.0, 1.0, 0.0, 1.0, 1.0, 0.0, 1.0])
me_cube_002.materials.append(mat_material_002)
me_cube_002.use_remesh_preserve_volume = False
me_cube_002.use_remesh_preserve_attributes = False
me_cube_002.use_mirror_vertex_groups = False
me_cube_002.update()
me_cube_002.normals_split_custom_set([tuple(v) for v in zip(*[iter([0.1203, -0.9927, 0.0, 0.1203, -0.9927, 0.0, 0.1203, -0.9927, 0.0, 0.1203, -0.9927, 0.0, 0.08469, -0.6397, 0.764, 0.08469, -0.6397, 0.764, 0.08469, -0.6397, 0.764, 0.08469, -0.6397, 0.764, -0.1766, -0.5448, 0.8197, -0.1766, -0.5448, 0.8197, -0.1766, -0.5448, 0.8197, -0.1766, -0.5448, 0.8197, -0.2493, -0.9684, 0.0, -0.2493, -0.9684, 0.0, -0.2493, -0.9684, 0.0, -0.2493, -0.9684, 0.0, 0.446, 0.895, 0.0, 0.446, 0.895, 0.0, 0.446, 0.895, 0.0, 0.446, 0.895, 0.0, 0.3767, 0.9263, 0.0, 0.3767, 0.9263, 0.0, 0.3767, 0.9263, 0.0, 0.3767, 0.9263, 0.0, 0.3565, 0.8962, 0.264, 0.3565, 0.8962, 0.264, 0.3565, 0.8962, 0.264, 0.3565, 0.8962, 0.264, 0.4367, 0.86, 0.264, 0.4367, 0.86, 0.264, 0.4367, 0.86, 0.264, 0.4367, 0.86, 0.264, 0.994, -0.1089, 0.0, 0.994, -0.1089, 0.0, 0.994, -0.1089, 0.0, 0.994, -0.1089, 0.0, 0.6847, 0.7288, 0.0, 0.6847, 0.7288, 0.0, 0.6847, 0.7288, 0.0, 0.6847, 0.7288, 0.0, 0.5394, 0.6375, 0.55, 0.5394, 0.6375, 0.55, 0.5394, 0.6375, 0.55, 0.5394, 0.6375, 0.55, 0.461, -0.05234, 0.8858, 0.461, -0.05234, 0.8858, 0.461, -0.05234, 0.8858, 0.461, -0.05234, 0.8858, 0.05743, -0.007275, 0.9983, 0.05963, 0.001895, 0.9982, 0.05763, -0.006283, 0.9983, 0.05743, -0.007275, 0.9983, 0.2596, 0.4352, 0.8621, 0.2596, 0.4352, 0.8621, 0.2596, 0.4352, 0.8621, 0.2596, 0.4352, 0.8621, 0.1549, 0.4825, 0.8621, 0.1549, 0.4825, 0.8621, 0.1549, 0.4825, 0.8621, 0.1549, 0.4825, 0.8621, -0.0571, 0.008056, 0.9983, -0.0571, 0.008056, 0.9983, -0.05864, 0.001441, 0.9983, -0.05723, 0.007408, 0.9983, -0.9889, 0.1483, 0.0, -0.9889, 0.1483, 0.0, -0.9889, 0.1483, 0.0, -0.9889, 0.1483, 0.0, 0.09418, 0.9956, 0.0, 0.09418, 0.9956, 0.0, 0.09418, 0.9956, 0.0, 0.09418, 0.9956, 0.0, 0.1198, 0.813, -0.5697, 0.1198, 0.813, -0.5697, 0.1198, 0.813, -0.5697, 0.1198, 0.813, -0.5697, -0.4374, 0.06488, -0.8969, -0.4374, 0.06488, -0.8969, -0.4374, 0.06488, -0.8969, -0.4374, 0.06488, -0.8969, 0.05692, 0.002684, -0.9984, 0.05671, 0.001764, -0.9984, 0.0548, -0.006008, -0.9985, 0.05692, 0.002684, -0.9984, 0.04499, -0.118, -0.992, 0.04499, -0.118, -0.992, 0.04499, -0.118, -0.992, 0.04499, -0.118, -0.992, -0.08319, -0.1062, -0.9909, -0.08319, -0.1062, -0.9909, -0.08319, -0.1062, -0.9909, -0.08319, -0.1062, -0.9909, -0.05589, 0.0007301, -0.9984, -0.05589, 0.0007301, -0.9984, -0.05591, 0.001326, -0.9984, -0.05453, 0.007119, -0.9985, -0.4556, 0.06758, 0.8876, -0.4556, 0.06758, 0.8876, -0.4556, 0.06758, 0.8876, -0.4556, 0.06758, 0.8876, 0.1217, 0.8262, 0.55, 0.1217, 0.8262, 0.55, 0.1217, 0.8262, 0.55, 0.1217, 0.8262, 0.55, 0.09418, 0.9956, 0.0, 0.09418, 0.9956, 0.0, 0.09418, 0.9956, 0.0, 0.09418, 0.9956, 0.0, -0.9889, 0.1483, 0.0, -0.9889, 0.1483, -3.673e-07, -0.9889, 0.1483, -3.673e-07, -0.9889, 0.1483, 0.0, 0.994, -0.1089, 4.028e-08, 0.994, -0.1089, 4.028e-08, 0.994, -0.1089, 4.028e-08, 0.994, -0.1089, 4.028e-08, 0.6847, 0.7288, 0.0, 0.6847, 0.7288, 0.0, 0.6847, 0.7288, 0.0, 0.6847, 0.7288, 0.0, 0.6847, 0.7288, 0.0, 0.6847, 0.7288, 0.0, 0.6847, 0.7288, 0.0, 0.6847, 0.7288, 0.0, 0.994, -0.1089, 4.028e-08, 0.994, -0.1089, 0.0, 0.994, -0.1089, 0.0, 0.994, -0.1089, 4.028e-08, 0.446, 0.895, 0.0, 0.446, 0.895, 0.0, 0.446, 0.895, 0.0, 0.446, 0.895, 0.0, 0.3767, 0.9263, 0.0, 0.3767, 0.9263, 0.0, 0.3767, 0.9263, 0.0, 0.3767, 0.9263, 0.0, 0.3767, 0.9263, 0.0, 0.3767, 0.9263, 0.0, 0.3767, 0.9263, 0.0, 0.3767, 0.9263, 0.0, 0.446, 0.895, 0.0, 0.446, 0.895, 0.0, 0.446, 0.895, 0.0, 0.446, 0.895, 0.0, 0.1203, -0.9927, 0.0, 0.1203, -0.9927, 0.0, 0.1203, -0.9927, 0.0, 0.1203, -0.9927, 0.0, 0.1203, -0.9927, 0.0, 0.1203, -0.9927, 0.0, 0.1203, -0.9927, 0.0, 0.1203, -0.9927, 0.0, -0.2493, -0.9684, 0.0, -0.2493, -0.9684, 0.0, -0.2493, -0.9684, 0.0, -0.2493, -0.9684, 0.0, -0.2493, -0.9684, 0.0, -0.2493, -0.9684, 0.0, -0.2493, -0.9684, 0.0, -0.2493, -0.9684, 0.0, 0.08214, -0.6204, -0.78, 0.08214, -0.6204, -0.78, 0.08214, -0.6204, -0.78, 0.08214, -0.6204, -0.78, 0.1203, -0.9927, 0.0, 0.1203, -0.9927, 0.0, 0.1203, -0.9927, 0.0, 0.1203, -0.9927, 0.0, -0.2493, -0.9684, 0.0, -0.2493, -0.9684, 0.0, -0.2493, -0.9684, 0.0, -0.2493, -0.9684, 0.0, -0.1705, -0.526, -0.8332, -0.1705, -0.526, -0.8332, -0.1705, -0.526, -0.8332, -0.1705, -0.526, -0.8332, 0.4351, 0.8568, -0.2768, 0.4351, 0.8568, -0.2768, 0.4351, 0.8568, -0.2768, 0.4351, 0.8568, -0.2768, 0.3552, 0.8929, -0.2768, 0.3552, 0.8929, -0.2768, 0.3552, 0.8929, -0.2768, 0.3552, 0.8929, -0.2768, 0.3767, 0.9263, 0.0, 0.3767, 0.9263, 0.0, 0.3767, 0.9263, 0.0, 0.3767, 0.9263, 0.0, 0.446, 0.895, 0.0, 0.446, 0.895, 0.0, 0.446, 0.895, 0.0, 0.446, 0.895, 0.0, 0.4427, -0.05025, -0.8953, 0.4427, -0.05025, -0.8953, 0.4427, -0.05025, -0.8953, 0.4427, -0.05025, -0.8953, 0.5308, 0.6274, -0.5697, 0.5308, 0.6274, -0.5697, 0.5308, 0.6274, -0.5697, 0.5308, 0.6274, -0.5697, 0.6847, 0.7288, 0.0, 0.6847, 0.7288, 0.0, 0.6847, 0.7288, 0.0, 0.6847, 0.7288, 0.0, 0.994, -0.1089, 0.0, 0.994, -0.1089, 4.028e-08, 0.994, -0.1089, 4.028e-08, 0.994, -0.1089, 0.0, -0.9889, 0.1483, -3.673e-07, -0.9889, 0.1483, -3.673e-07, -0.9889, 0.1483, -3.673e-07, -0.9889, 0.1483, -3.673e-07, 0.09418, 0.9956, 0.0, 0.09418, 0.9956, 0.0, 0.09418, 0.9956, 0.0, 0.09418, 0.9956, 0.0, 0.09418, 0.9956, 0.0, 0.09418, 0.9956, 0.0, 0.09418, 0.9956, 0.0, 0.09418, 0.9956, 0.0, -0.9889, 0.1483, -3.673e-07, -0.9889, 0.1483, 0.0, -0.9889, 0.1483, 0.0, -0.9889, 0.1483, -3.673e-07, -0.9261, -0.3773, 0.0, -0.9261, -0.3773, 0.0, -0.9261, -0.3773, 0.0, -0.9261, -0.3773, 0.0, -0.999, 0.04548, -3.67e-07, -0.999, 0.04548, -3.67e-07, -0.999, 0.04548, -3.67e-07, -0.999, 0.04548, -3.67e-07, -0.999, 0.04548, -3.67e-07, -0.999, 0.04548, -3.67e-07, -0.999, 0.04548, 0.0, -0.999, 0.04548, 0.0, -0.9261, -0.3773, 0.0, -0.9261, -0.3773, 0.0, -0.9261, -0.3773, 0.0, -0.9261, -0.3773, 0.0, 0.3248, -0.295, -0.8986, 0.3248, -0.295, -0.8986, 0.3248, -0.295, -0.8986, 0.3248, -0.295, -0.8986, 0.4632, 0.05193, -0.8847, 0.4632, 0.05193, -0.8847, 0.4632, 0.05193, -0.8847, 0.4632, 0.05193, -0.8847, 0.9912, 0.1325, 0.0, 0.9912, 0.1325, 0.0, 0.9912, 0.1325, -4.868e-08, 0.9912, 0.1325, -4.868e-08, 0.8011, -0.5986, 0.0, 0.8011, -0.5986, 0.0, 0.8011, -0.5986, 0.0, 0.8011, -0.5986, 0.0, 0.8011, -0.5986, 0.0, 0.8011, -0.5986, 0.0, 0.8011, -0.5986, 0.0, 0.8011, -0.5986, 0.0, 0.9912, 0.1325, -4.868e-08, 0.9912, 0.1325, -4.868e-08, 0.9912, 0.1325, -4.868e-08, 0.9912, 0.1325, -4.868e-08, 0.9912, 0.1325, -4.868e-08, 0.9912, 0.1325, -4.868e-08, 0.9912, 0.1325, 0.0, 0.9912, 0.1325, 0.0, 0.8011, -0.5986, 0.0, 0.8011, -0.5986, 0.0, 0.8011, -0.5986, 0.0, 0.8011, -0.5986, 0.0, -0.4106, -0.2083, 0.8877, -0.4106, -0.2083, 0.8877, -0.4106, -0.2083, 0.8877, -0.4106, -0.2083, 0.8877, -0.4655, 0.01857, 0.8848, -0.4655, 0.01857, 0.8848, -0.4655, 0.01857, 0.8848, -0.4655, 0.01857, 0.8848, -0.999, 0.04548, 0.0, -0.999, 0.04548, 0.0, -0.999, 0.04548, -3.67e-07, -0.999, 0.04548, -3.67e-07, -0.9261, -0.3773, 0.0, -0.9261, -0.3773, 0.0, -0.9261, -0.3773, 0.0, -0.9261, -0.3773, 0.0, 0.2498, 0.4187, -0.8731, 0.2498, 0.4187, -0.8731, 0.2498, 0.4187, -0.8731, 0.2498, 0.4187, -0.8731, 0.05456, -0.006912, -0.9985, 0.05456, -0.006912, -0.9985, 0.0548, -0.006008, -0.9985, 0.05671, 0.001764, -0.9984, -0.05425, 0.007654, -0.9985, -0.05453, 0.007119, -0.9985, -0.05591, 0.001326, -0.9984, -0.05425, 0.007654, -0.9985, 0.149, 0.4642, -0.8731, 0.149, 0.4642, -0.8731, 0.149, 0.4642, -0.8731, 0.149, 0.4642, -0.8731, -0.9261, -0.3773, 0.0, -0.9261, -0.3773, 0.0, -0.9261, -0.3773, 0.0, -0.9261, -0.3773, 0.0, -0.999, 0.04548, 0.0, -0.999, 0.04548, 0.0, -0.999, 0.04548, 0.0, -0.999, 0.04548, 0.0, -0.447, 0.01783, -0.8943, -0.447, 0.01783, -0.8943, -0.447, 0.01783, -0.8943, -0.447, 0.01783, -0.8943, -0.3942, -0.2, -0.897, -0.3942, -0.2, -0.897, -0.3942, -0.2, -0.897, -0.3942, -0.2, -0.897, 0.04732, -0.1241, 0.9911, 0.04732, -0.1241, 0.9911, 0.04732, -0.1241, 0.9911, 0.04732, -0.1241, 0.9911, 0.05991, 0.002825, 0.9982, 0.05991, 0.002825, 0.9982, 0.05763, -0.006283, 0.9983, 0.05963, 0.001895, 0.9982, -0.05883, 0.0007684, 0.9983, -0.05723, 0.007408, 0.9983, -0.05864, 0.001441, 0.9983, -0.05883, 0.0007684, 0.9983, -0.08748, -0.1117, 0.9899, -0.08748, -0.1117, 0.9899, -0.08748, -0.1117, 0.9899, -0.08748, -0.1117, 0.9899, 0.8011, -0.5986, 0.0, 0.8011, -0.5986, 0.0, 0.8011, -0.5986, 0.0, 0.8011, -0.5986, 0.0, 0.9912, 0.1325, 0.0, 0.9912, 0.1325, 0.0, 0.9912, 0.1325, 0.0, 0.9912, 0.1325, 0.0, 0.4819, 0.05404, 0.8745, 0.4819, 0.05404, 0.8745, 0.4819, 0.05404, 0.8745, 0.4819, 0.05404, 0.8745, 0.3384, -0.3073, 0.8894, 0.3384, -0.3073, 0.8894, 0.3384, -0.3073, 0.8894, 0.3384, -0.3073, 0.8894])] * 3)])
me_cube_001 = bpy.data.meshes.new('Cube.001')
me_cube_001.from_pydata([(0.0, 0.0, 0.95), (0.0, 0.0, 0.6869), (0.2358, 0.03608, 0.6811), (0.2401, 0.0333, 0.9438), (0.1947, 0.05791, 0.9688), (0.01621, 0.03147, 0.986), (-0.1378, 0.05445, 0.9815), (-0.2093, 0.0307, 0.9533), (-0.2135, 0.03349, 0.6906), (0.0, 0.6, 0.95), (0.2401, 0.5583, 0.9438), (0.2358, 0.5611, 0.6811), (0.0, 0.6, 0.6869), (-0.2135, 0.5585, 0.6906), (-0.2093, 0.5557, 0.9533), (-0.1378, 0.5211, 0.9815), (0.01621, 0.5565, 0.986), (0.1947, 0.5246, 0.9688), (0.3603, 0.4332, 0.9252), (0.3905, 0.2748, 0.9128), (0.3649, 0.2915, 0.6521), (0.3433, 0.4443, 0.6637), (0.2881, 0.4303, 0.9673), (0.3196, 0.2705, 0.9571), (0.06484, 0.4259, 0.994), (0.09726, 0.2638, 0.991), (-0.16, 0.4225, 0.9958), (-0.1275, 0.2588, 1.0), (-0.3603, 0.5034, -0.9277), (-0.3905, 0.3801, -0.9153), (-0.3651, 0.3635, -0.6564), (-0.3434, 0.4923, -0.668), (-0.2358, 0.5731, -0.6854), (-0.2401, 0.5758, -0.9463), (-0.1946, 0.5583, -0.9699), (-0.2879, 0.5062, -0.9679), (-0.3194, 0.3843, -0.9578), (-0.06468, 0.2106, -0.994), (-0.09702, 0.3909, -0.991), (0.1277, 0.396, -1.001), (0.1601, 0.214, -0.9965), (0.1378, 0.09511, -0.9826), (-0.01617, 0.05265, -0.9866), (-0.1946, 0.09164, -0.9699), (-0.2879, 0.2062, -0.9679), (-0.2371, 0.4228, 0.9633), (-0.2056, 0.2592, 0.97), (-0.2541, 0.4339, 0.7018), (-0.2312, 0.2759, 0.7092), (0.2986, 0.4735, -0.02154), (0.2979, 0.3353, -0.03106), (0.231, 0.3791, -0.7136), (0.254, 0.5027, -0.7061), (0.2135, 0.5757, -0.695), (0.2247, 0.5684, -0.00726), (0.0, 0.6, -0.0025), (0.0, 0.6, -0.6913), (-0.2247, 0.5658, 0.002264), (0.0, 0.0, -0.0025), (0.0, 0.0, -0.6913), (0.2135, 0.05068, -0.695), (0.2247, 0.04338, -0.00726), (-0.2247, 0.04079, 0.002264), (-0.2358, 0.04808, -0.6854), (0.0, 0.0, -0.9525), (0.2093, 0.05344, -0.9558), (-0.2401, 0.05085, -0.9463), (0.0, 0.6, -0.9525), (0.2093, 0.5784, -0.9558), (0.1378, 0.5618, -0.9826), (-0.01617, 0.5776, -0.9866), (0.2371, 0.5138, -0.9658), (0.2056, 0.3957, -0.9725), (0.1601, 0.514, -0.9965), (-0.2988, 0.4631, 0.01656), (-0.2982, 0.3197, 0.02609), (-0.2988, 0.1631, 0.01656), (-0.2541, 0.1339, 0.7018), (-0.3434, 0.1923, -0.668), (0.2371, 0.2138, -0.9658), (0.254, 0.2027, -0.7061), (0.2986, 0.1735, -0.02154), (0.3433, 0.1443, 0.6637), (-0.2371, 0.1228, 0.9633), (-0.16, 0.1225, 0.9958), (-0.06468, 0.5106, -0.994), (-0.3603, 0.2034, -0.9277), (0.06484, 0.1259, 0.994), (0.2881, 0.1303, 0.9673), (0.3603, 0.1332, 0.9252)], [], [(0, 1, 2, 3), (0, 3, 4, 5), (0, 5, 6, 7), (0, 7, 8, 1), (9, 10, 11, 12), (9, 12, 13, 14), (9, 14, 15, 16), (9, 16, 17, 10), (18, 19, 20, 21), (18, 21, 11, 10), (18, 10, 17, 22), (18, 22, 23, 19), (24, 25, 23, 22), (24, 22, 17, 16), (24, 16, 15, 26), (24, 26, 27, 25), (28, 29, 30, 31), (28, 31, 32, 33), (28, 33, 34, 35), (28, 35, 36, 29), (37, 38, 39, 40), (37, 40, 41, 42), (37, 42, 43, 44), (37, 44, 36, 38), (45, 46, 27, 26), (45, 26, 15, 14), (45, 14, 13, 47), (45, 47, 48, 46), (49, 50, 51, 52), (49, 52, 53, 54), (49, 54, 11, 21), (49, 21, 20, 50), (55, 54, 53, 56), (55, 56, 32, 57), (55, 57, 13, 12), (55, 12, 11, 54), (58, 59, 60, 61), (58, 61, 2, 1), (58, 1, 8, 62), (58, 62, 63, 59), (64, 42, 41, 65), (64, 65, 60, 59), (64, 59, 63, 66), (64, 66, 43, 42), (67, 68, 69, 70), (67, 70, 34, 33), (67, 33, 32, 56), (67, 56, 53, 68), (71, 72, 39, 73), (71, 73, 69, 68), (71, 68, 53, 52), (71, 52, 51, 72), (74, 75, 48, 47), (74, 47, 13, 57), (74, 57, 32, 31), (74, 31, 30, 75), (76, 62, 8, 77), (76, 77, 48, 75), (76, 75, 30, 78), (76, 78, 63, 62), (79, 65, 41, 40), (79, 40, 39, 72), (79, 72, 51, 80), (79, 80, 60, 65), (81, 61, 60, 80), (81, 80, 51, 50), (81, 50, 20, 82), (81, 82, 2, 61), (83, 7, 6, 84), (83, 84, 27, 46), (83, 46, 48, 77), (83, 77, 8, 7), (85, 70, 69, 73), (85, 73, 39, 38), (85, 38, 36, 35), (85, 35, 34, 70), (86, 66, 63, 78), (86, 78, 30, 29), (86, 29, 36, 44), (86, 44, 43, 66), (87, 5, 4, 88), (87, 88, 23, 25), (87, 25, 27, 84), (87, 84, 6, 5), (89, 3, 2, 82), (89, 82, 20, 19), (89, 19, 23, 88), (89, 88, 4, 3)])
me_cube_001.polygons.foreach_set('use_smooth', [True] * 88)
_k = set([(0, 1), (0, 3), (0, 5), (0, 7), (1, 2), (1, 8), (1, 58), (2, 3), (2, 61), (2, 82), (3, 4), (3, 89), (4, 5), (4, 88), (5, 6), (5, 87), (6, 7), (6, 84), (7, 8), (7, 83), (8, 62), (8, 77), (9, 10), (9, 12), (9, 14), (9, 16), (10, 11), (10, 17), (10, 18), (11, 12), (11, 21), (11, 54), (12, 13), (12, 55), (13, 14), (13, 47), (13, 57), (14, 15), (14, 45), (15, 16), (15, 26), (16, 17), (16, 24), (17, 22), (18, 19), (18, 21), (18, 22), (19, 20), (19, 23), (19, 89), (20, 21), (20, 50), (20, 82), (21, 49), (22, 23), (22, 24), (23, 25), (23, 88), (24, 25), (24, 26), (25, 27), (25, 87), (26, 27), (26, 45), (27, 46), (27, 84), (28, 29), (28, 31), (28, 33), (28, 35), (29, 30), (29, 36), (29, 86), (30, 31), (30, 75), (30, 78), (31, 32), (31, 74), (32, 33), (32, 56), (32, 57), (33, 34), (33, 67), (34, 35), (34, 70), (35, 36), (35, 85), (36, 38), (36, 44), (37, 38), (37, 40), (37, 42), (37, 44), (38, 39), (38, 85), (39, 40), (39, 72), (39, 73), (40, 41), (40, 79), (41, 42), (41, 65), (42, 43), (42, 64), (43, 44), (43, 66), (44, 86), (45, 46), (45, 47), (46, 48), (46, 83), (47, 48), (47, 74), (48, 75), (48, 77), (49, 50), (49, 52), (49, 54), (50, 51), (50, 81), (51, 52), (51, 72), (51, 80), (52, 53), (52, 71), (53, 54), (53, 56), (53, 68), (54, 55), (55, 56), (55, 57), (56, 67), (57, 74), (58, 59), (58, 61), (58, 62), (59, 60), (59, 63), (59, 64), (60, 61), (60, 65), (60, 80), (61, 81), (62, 63), (62, 76), (63, 66), (63, 78), (64, 65), (64, 66), (65, 79), (66, 86), (67, 68), (67, 70), (68, 69), (68, 71), (69, 70), (69, 73), (70, 85), (71, 72), (71, 73), (72, 79), (73, 85), (74, 75), (75, 76), (76, 77), (76, 78), (77, 83), (78, 86), (79, 80), (80, 81), (81, 82), (82, 89), (83, 84), (84, 87), (87, 88), (88, 89)])
me_cube_001.attributes.new('sharp_edge', 'BOOLEAN', 'EDGE').data.foreach_set('value', [ (min(e.vertices), max(e.vertices)) in _k for e in me_cube_001.edges])
_uv = me_cube_001.uv_layers.new(name='UVMap')
_uv.uv.foreach_set('vector', [0.0, 0.0, 1.0, 0.0, 1.0, 1.0, 0.0, 1.0, 0.0, 0.0, 1.0, 0.0, 1.0, 1.0, 0.0, 1.0, 0.0, 0.0, 1.0, 0.0, 1.0, 1.0, 0.0, 1.0, 0.0, 0.0, 1.0, 0.0, 1.0, 1.0, 0.0, 1.0, 0.0, 0.0, 1.0, 0.0, 1.0, 1.0, 0.0, 1.0, 0.0, 0.0, 1.0, 0.0, 1.0, 1.0, 0.0, 1.0, 0.0, 0.0, 1.0, 0.0, 1.0, 1.0, 0.0, 1.0, 0.0, 0.0, 1.0, 0.0, 1.0, 1.0, 0.0, 1.0, 0.0, 0.0, 1.0, 0.0, 1.0, 1.0, 0.0, 1.0, 0.0, 0.0, 1.0, 0.0, 1.0, 1.0, 0.0, 1.0, 0.0, 0.0, 1.0, 0.0, 1.0, 1.0, 0.0, 1.0, 0.0, 0.0, 1.0, 0.0, 1.0, 1.0, 0.0, 1.0, 0.0, 0.0, 1.0, 0.0, 1.0, 1.0, 0.0, 1.0, 0.0, 0.0, 1.0, 0.0, 1.0, 1.0, 0.0, 1.0, 0.0, 0.0, 1.0, 0.0, 1.0, 1.0, 0.0, 1.0, 0.0, 0.0, 1.0, 0.0, 1.0, 1.0, 0.0, 1.0, 0.0, 0.0, 1.0, 0.0, 1.0, 1.0, 0.0, 1.0, 0.0, 0.0, 1.0, 0.0, 1.0, 1.0, 0.0, 1.0, 0.0, 0.0, 1.0, 0.0, 1.0, 1.0, 0.0, 1.0, 0.0, 0.0, 1.0, 0.0, 1.0, 1.0, 0.0, 1.0, 0.0, 0.0, 1.0, 0.0, 1.0, 1.0, 0.0, 1.0, 0.0, 0.0, 1.0, 0.0, 1.0, 1.0, 0.0, 1.0, 0.0, 0.0, 1.0, 0.0, 1.0, 1.0, 0.0, 1.0, 0.0, 0.0, 1.0, 0.0, 1.0, 1.0, 0.0, 1.0, 0.0, 0.0, 1.0, 0.0, 1.0, 1.0, 0.0, 1.0, 0.0, 0.0, 1.0, 0.0, 1.0, 1.0, 0.0, 1.0, 0.0, 0.0, 1.0, 0.0, 1.0, 1.0, 0.0, 1.0, 0.0, 0.0, 1.0, 0.0, 1.0, 1.0, 0.0, 1.0, 0.0, 0.0, 1.0, 0.0, 1.0, 1.0, 0.0, 1.0, 0.0, 0.0, 1.0, 0.0, 1.0, 1.0, 0.0, 1.0, 0.0, 0.0, 1.0, 0.0, 1.0, 1.0, 0.0, 1.0, 0.0, 0.0, 1.0, 0.0, 1.0, 1.0, 0.0, 1.0, 0.0, 0.0, 1.0, 0.0, 1.0, 1.0, 0.0, 1.0, 0.0, 0.0, 1.0, 0.0, 1.0, 1.0, 0.0, 1.0, 0.0, 0.0, 1.0, 0.0, 1.0, 1.0, 0.0, 1.0, 0.0, 0.0, 1.0, 0.0, 1.0, 1.0, 0.0, 1.0, 0.0, 0.0, 1.0, 0.0, 1.0, 1.0, 0.0, 1.0, 0.0, 0.0, 1.0, 0.0, 1.0, 1.0, 0.0, 1.0, 0.0, 0.0, 1.0, 0.0, 1.0, 1.0, 0.0, 1.0, 0.0, 0.0, 1.0, 0.0, 1.0, 1.0, 0.0, 1.0, 0.0, 0.0, 1.0, 0.0, 1.0, 1.0, 0.0, 1.0, 0.0, 0.0, 1.0, 0.0, 1.0, 1.0, 0.0, 1.0, 0.0, 0.0, 1.0, 0.0, 1.0, 1.0, 0.0, 1.0, 0.0, 0.0, 1.0, 0.0, 1.0, 1.0, 0.0, 1.0, 0.0, 0.0, 1.0, 0.0, 1.0, 1.0, 0.0, 1.0, 0.0, 0.0, 1.0, 0.0, 1.0, 1.0, 0.0, 1.0, 0.0, 0.0, 1.0, 0.0, 1.0, 1.0, 0.0, 1.0, 0.0, 0.0, 1.0, 0.0, 1.0, 1.0, 0.0, 1.0, 0.0, 0.0, 1.0, 0.0, 1.0, 1.0, 0.0, 1.0, 0.0, 0.0, 1.0, 0.0, 1.0, 1.0, 0.0, 1.0, 0.0, 0.0, 1.0, 0.0, 1.0, 1.0, 0.0, 1.0, 0.0, 0.0, 1.0, 0.0, 1.0, 1.0, 0.0, 1.0, 0.0, 0.0, 1.0, 0.0, 1.0, 1.0, 0.0, 1.0, 0.0, 0.0, 1.0, 0.0, 1.0, 1.0, 0.0, 1.0, 0.0, 0.0, 1.0, 0.0, 1.0, 1.0, 0.0, 1.0, 0.0, 0.0, 1.0, 0.0, 1.0, 1.0, 0.0, 1.0, 0.0, 0.0, 1.0, 0.0, 1.0, 1.0, 0.0, 1.0, 0.0, 0.0, 1.0, 0.0, 1.0, 1.0, 0.0, 1.0, 0.0, 0.0, 1.0, 0.0, 1.0, 1.0, 0.0, 1.0, 0.0, 0.0, 1.0, 0.0, 1.0, 1.0, 0.0, 1.0, 0.0, 0.0, 1.0, 0.0, 1.0, 1.0, 0.0, 1.0, 0.0, 0.0, 1.0, 0.0, 1.0, 1.0, 0.0, 1.0, 0.0, 0.0, 1.0, 0.0, 1.0, 1.0, 0.0, 1.0, 0.0, 0.0, 1.0, 0.0, 1.0, 1.0, 0.0, 1.0, 0.0, 0.0, 1.0, 0.0, 1.0, 1.0, 0.0, 1.0, 0.0, 0.0, 1.0, 0.0, 1.0, 1.0, 0.0, 1.0, 0.0, 0.0, 1.0, 0.0, 1.0, 1.0, 0.0, 1.0, 0.0, 0.0, 1.0, 0.0, 1.0, 1.0, 0.0, 1.0, 0.0, 0.0, 1.0, 0.0, 1.0, 1.0, 0.0, 1.0, 0.0, 0.0, 1.0, 0.0, 1.0, 1.0, 0.0, 1.0, 0.0, 0.0, 1.0, 0.0, 1.0, 1.0, 0.0, 1.0, 0.0, 0.0, 1.0, 0.0, 1.0, 1.0, 0.0, 1.0, 0.0, 0.0, 1.0, 0.0, 1.0, 1.0, 0.0, 1.0, 0.0, 0.0, 1.0, 0.0, 1.0, 1.0, 0.0, 1.0, 0.0, 0.0, 1.0, 0.0, 1.0, 1.0, 0.0, 1.0, 0.0, 0.0, 1.0, 0.0, 1.0, 1.0, 0.0, 1.0, 0.0, 0.0, 1.0, 0.0, 1.0, 1.0, 0.0, 1.0, 0.0, 0.0, 1.0, 0.0, 1.0, 1.0, 0.0, 1.0, 0.0, 0.0, 1.0, 0.0, 1.0, 1.0, 0.0, 1.0, 0.0, 0.0, 1.0, 0.0, 1.0, 1.0, 0.0, 1.0, 0.0, 0.0, 1.0, 0.0, 1.0, 1.0, 0.0, 1.0, 0.0, 0.0, 1.0, 0.0, 1.0, 1.0, 0.0, 1.0, 0.0, 0.0, 1.0, 0.0, 1.0, 1.0, 0.0, 1.0, 0.0, 0.0, 1.0, 0.0, 1.0, 1.0, 0.0, 1.0, 0.0, 0.0, 1.0, 0.0, 1.0, 1.0, 0.0, 1.0, 0.0, 0.0, 1.0, 0.0, 1.0, 1.0, 0.0, 1.0, 0.0, 0.0, 1.0, 0.0, 1.0, 1.0, 0.0, 1.0, 0.0, 0.0, 1.0, 0.0, 1.0, 1.0, 0.0, 1.0])
me_cube_001.materials.append(mat_material_001)
me_cube_001.use_remesh_preserve_volume = False
me_cube_001.use_remesh_preserve_attributes = False
me_cube_001.use_mirror_vertex_groups = False
me_cube_001.update()
me_cube_001.normals_split_custom_set([tuple(v) for v in zip(*[iter([0.1441, -0.9895, -0.006412, 0.1441, -0.9895, -0.006412, 0.1441, -0.9895, -0.006412, 0.1441, -0.9895, -0.006412, 0.1386, -0.6949, 0.7056, 0.1386, -0.6949, 0.7056, 0.1386, -0.6949, 0.7056, 0.1386, -0.6949, 0.7056, -0.1028, -0.68, 0.726, -0.1028, -0.68, 0.726, -0.1028, -0.68, 0.726, -0.1028, -0.68, 0.726, -0.1502, -0.9887, -0.004021, -0.1502, -0.9887, -0.004021, -0.1502, -0.9887, -0.004021, -0.1502, -0.9887, -0.004021, 0.1671, 0.9859, 0.003871, 0.1671, 0.9859, 0.003871, 0.1671, 0.9859, 0.003871, 0.1671, 0.9859, 0.003871, -0.1988, 0.98, 0.006803, -0.1988, 0.98, 0.006803, -0.1988, 0.98, 0.006803, -0.1988, 0.98, 0.006803, -0.1221, 0.5444, 0.8299, -0.1221, 0.5444, 0.8299, -0.1221, 0.5444, 0.8299, -0.1221, 0.5444, 0.8299, 0.1465, 0.5782, 0.8027, 0.1465, 0.5782, 0.8027, 0.1465, 0.5782, 0.8027, 0.1465, 0.5782, 0.8027, 0.983, 0.169, -0.07117, 0.983, 0.169, -0.07117, 0.983, 0.169, -0.07117, 0.983, 0.169, -0.07117, 0.7273, 0.6863, -0.01131, 0.7273, 0.6863, -0.01131, 0.7273, 0.6863, -0.01131, 0.7273, 0.6863, -0.01131, 0.3971, 0.3073, 0.8648, 0.3971, 0.3073, 0.8648, 0.3971, 0.3073, 0.8648, 0.3971, 0.3073, 0.8648, 0.5147, 0.03917, 0.8565, 0.5147, 0.03917, 0.8565, 0.5147, 0.03917, 0.8565, 0.5147, 0.03917, 0.8565, 0.1349, -0.01363, 0.9908, 0.1349, -0.01363, 0.9908, 0.1349, -0.01363, 0.9908, 0.1349, -0.01363, 0.9908, 0.115, 0.1009, 0.9882, 0.115, 0.1009, 0.9882, 0.115, 0.1009, 0.9882, 0.115, 0.1009, 0.9882, -0.01668, 0.09503, 0.9953, -0.01668, 0.09503, 0.9953, -0.01668, 0.09503, 0.9953, -0.01668, 0.09503, 0.9953, 0.02409, 0.008327, 0.9997, 0.02409, 0.008327, 0.9997, 0.02409, 0.008327, 0.9997, 0.02409, 0.008327, 0.9997, -0.9738, 0.2088, 0.09057, -0.9738, 0.2088, 0.09057, -0.9738, 0.2088, 0.09057, -0.9738, 0.2088, 0.09057, -0.5528, 0.8321, 0.04457, -0.5528, 0.8321, 0.04457, -0.5528, 0.8321, 0.04457, -0.5528, 0.8321, 0.04457, -0.3649, 0.4951, -0.7885, -0.3649, 0.4951, -0.7885, -0.3649, 0.4951, -0.7885, -0.3649, 0.4951, -0.7885, -0.5003, 0.04637, -0.8646, -0.5003, 0.04637, -0.8646, -0.5003, 0.04637, -0.8646, -0.5003, 0.04637, -0.8646, -0.02686, -0.008006, -0.9996, -0.02686, -0.008006, -0.9996, -0.02686, -0.008006, -0.9996, -0.02686, -0.008006, -0.9996, 0.01316, -0.07523, -0.9971, 0.01316, -0.07523, -0.9971, 0.01316, -0.07523, -0.9971, 0.01316, -0.07523, -0.9971, -0.1123, -0.07791, -0.9906, -0.1123, -0.07791, -0.9906, -0.1123, -0.07791, -0.9906, -0.1123, -0.07791, -0.9906, -0.1322, 0.01277, -0.9911, -0.1322, 0.01277, -0.9911, -0.1322, 0.01277, -0.9911, -0.1322, 0.01277, -0.9911, -0.3734, -0.04232, 0.9267, -0.3734, -0.04232, 0.9267, -0.3734, -0.04232, 0.9267, -0.3734, -0.04232, 0.9267, -0.3379, 0.1703, 0.9256, -0.3379, 0.1703, 0.9256, -0.3379, 0.1703, 0.9256, -0.3379, 0.1703, 0.9256, -0.9645, 0.2601, 0.0461, -0.9645, 0.2601, 0.0461, -0.9645, 0.2601, 0.0461, -0.9645, 0.2601, 0.0461, -0.984, -0.1633, 0.07155, -0.984, -0.1633, 0.07155, -0.984, -0.1633, 0.07155, -0.984, -0.1633, 0.07155, 0.9928, -0.08427, -0.08547, 0.9928, -0.08427, -0.08547, 0.9928, -0.08427, -0.08547, 0.9928, -0.08427, -0.08547, 0.8247, 0.5653, -0.01848, 0.8247, 0.5653, -0.01848, 0.8247, 0.5653, -0.01848, 0.8247, 0.5653, -0.01848, 0.7581, 0.652, -0.01348, 0.7581, 0.652, -0.01348, 0.7581, 0.652, -0.01348, 0.7581, 0.652, -0.01348, 0.994, 0.07709, -0.07697, 0.994, 0.07709, -0.07697, 0.994, 0.07709, -0.07697, 0.994, 0.07709, -0.07697, 0.1267, 0.9919, 0.00423, 0.1267, 0.9919, 0.00423, 0.1267, 0.9919, 0.00423, 0.1267, 0.9919, 0.00423, -0.1314, 0.9913, 0.006317, -0.1314, 0.9913, 0.006317, -0.1314, 0.9913, 0.006317, -0.1314, 0.9913, 0.006317, -0.1702, 0.9854, 0.0066, -0.1702, 0.9854, 0.0066, -0.1702, 0.9854, 0.0066, -0.1702, 0.9854, 0.0066, 0.1515, 0.9884, 0.00401, 0.1515, 0.9884, 0.00401, 0.1515, 0.9884, 0.00401, 0.1515, 0.9884, 0.00401, 0.2098, -0.9777, -0.00688, 0.2098, -0.9777, -0.00688, 0.2098, -0.9777, -0.00688, 0.2098, -0.9777, -0.00688, 0.1699, -0.9854, -0.006598, 0.1699, -0.9854, -0.006598, 0.1699, -0.9854, -0.006598, 0.1699, -0.9854, -0.006598, -0.1672, -0.9859, -0.00387, -0.1672, -0.9859, -0.00387, -0.1672, -0.9859, -0.00387, -0.1672, -0.9859, -0.00387, -0.1895, -0.9819, -0.003667, -0.1895, -0.9819, -0.003667, -0.1895, -0.9819, -0.003667, -0.1895, -0.9819, -0.003667, 0.122, -0.4558, -0.8817, 0.122, -0.4558, -0.8817, 0.122, -0.4558, -0.8817, 0.122, -0.4558, -0.8817, 0.239, -0.971, -0.007081, 0.239, -0.971, -0.007081, 0.239, -0.971, -0.007081, 0.239, -0.971, -0.007081, -0.2036, -0.979, -0.003539, -0.2036, -0.979, -0.003539, -0.2036, -0.979, -0.003539, -0.2036, -0.979, -0.003539, -0.1512, -0.4847, -0.8615, -0.1512, -0.4847, -0.8615, -0.1512, -0.4847, -0.8615, -0.1512, -0.4847, -0.8615, 0.08172, 0.7815, -0.6185, 0.08172, 0.7815, -0.6185, 0.08172, 0.7815, -0.6185, 0.08172, 0.7815, -0.6185, -0.115, 0.7889, -0.6036, -0.115, 0.7889, -0.6036, -0.115, 0.7889, -0.6036, -0.115, 0.7889, -0.6036, -0.1065, 0.9943, 0.006133, -0.1065, 0.9943, 0.006133, -0.1065, 0.9943, 0.006133, -0.1065, 0.9943, 0.006133, 0.108, 0.9941, 0.004392, 0.108, 0.9941, 0.004392, 0.108, 0.9941, 0.004392, 0.108, 0.9941, 0.004392, 0.3542, -0.05303, -0.9337, 0.3542, -0.05303, -0.9337, 0.3542, -0.05303, -0.9337, 0.3542, -0.05303, -0.9337, 0.3091, 0.3272, -0.893, 0.3091, 0.3272, -0.893, 0.3091, 0.3272, -0.893, 0.3091, 0.3272, -0.893, 0.8939, 0.4475, -0.02443, 0.8939, 0.4475, -0.02443, 0.8939, 0.4475, -0.02443, 0.8939, 0.4475, -0.02443, 0.9727, -0.2138, -0.09074, 0.9727, -0.2138, -0.09074, 0.9727, -0.2138, -0.09074, 0.9727, -0.2138, -0.09074, -0.9943, -0.07332, 0.07719, -0.9943, -0.07332, 0.07719, -0.9943, -0.07332, 0.07719, -0.9943, -0.07332, 0.07719, -0.8895, 0.4544, 0.04822, -0.8895, 0.4544, 0.04822, -0.8895, 0.4544, 0.04822, -0.8895, 0.4544, 0.04822, -0.7056, 0.707, 0.04746, -0.7056, 0.707, 0.04746, -0.7056, 0.707, 0.04746, -0.7056, 0.707, 0.04746, -0.9928, 0.08349, 0.08544, -0.9928, 0.08349, 0.08544, -0.9928, 0.08349, 0.08544, -0.9928, 0.08349, 0.08544, -0.8878, -0.4596, 0.02386, -0.8878, -0.4596, 0.02386, -0.8878, -0.4596, 0.02386, -0.8878, -0.4596, 0.02386, -0.9937, 0.07354, 0.08497, -0.9937, 0.07354, 0.08497, -0.9937, 0.07354, 0.08497, -0.9937, 0.07354, 0.08497, -0.9946, -0.06896, 0.07745, -0.9946, -0.06896, 0.07745, -0.9946, -0.06896, 0.07745, -0.9946, -0.06896, 0.07745, -0.8253, -0.5644, 0.01853, -0.8253, -0.5644, 0.01853, -0.8253, -0.5644, 0.01853, -0.8253, -0.5644, 0.01853, 0.3232, -0.138, -0.9362, 0.3232, -0.138, -0.9362, 0.3232, -0.138, -0.9362, 0.3232, -0.138, -0.9362, 0.3547, 0.03449, -0.9343, 0.3547, 0.03449, -0.9343, 0.3547, 0.03449, -0.9343, 0.3547, 0.03449, -0.9343, 0.9865, 0.1471, -0.07262, 0.9865, 0.1471, -0.07262, 0.9865, 0.1471, -0.07262, 0.9865, 0.1471, -0.07262, 0.9753, -0.2164, -0.04537, 0.9753, -0.2164, -0.04537, 0.9753, -0.2164, -0.04537, 0.9753, -0.2164, -0.04537, 0.9241, -0.3792, -0.04762, 0.9241, -0.3792, -0.04762, 0.9241, -0.3792, -0.04762, 0.9241, -0.3792, -0.04762, 0.9948, 0.0658, -0.07763, 0.9948, 0.0658, -0.07763, 0.9948, 0.0658, -0.07763, 0.9948, 0.0658, -0.07763, 0.9937, -0.07315, -0.08496, 0.9937, -0.07315, -0.08496, 0.9937, -0.07315, -0.08496, 0.9937, -0.07315, -0.08496, 0.7918, -0.6089, -0.04835, 0.7918, -0.6089, -0.04835, 0.7918, -0.6089, -0.04835, 0.7918, -0.6089, -0.04835, -0.3336, -0.2426, 0.911, -0.3336, -0.2426, 0.911, -0.3336, -0.2426, 0.911, -0.3336, -0.2426, 0.911, -0.3729, 0.0507, 0.9265, -0.3729, 0.0507, 0.9265, -0.3729, 0.0507, 0.9265, -0.3729, 0.0507, 0.9265, -0.9783, 0.1866, 0.08975, -0.9783, 0.1866, 0.08975, -0.9783, 0.1866, 0.08975, -0.9783, 0.1866, 0.08975, -0.9409, -0.3375, 0.02926, -0.9409, -0.3375, 0.02926, -0.9409, -0.3375, 0.02926, -0.9409, -0.3375, 0.02926, 0.009921, 0.1796, -0.9837, 0.009921, 0.1796, -0.9837, 0.009921, 0.1796, -0.9837, 0.009921, 0.1796, -0.9837, -0.02724, 0.01231, -0.9996, -0.02724, 0.01231, -0.9996, -0.02724, 0.01231, -0.9996, -0.02724, 0.01231, -0.9996, -0.1314, -0.01914, -0.9911, -0.1314, -0.01914, -0.9911, -0.1314, -0.01914, -0.9911, -0.1314, -0.01914, -0.9911, -0.1148, 0.1805, -0.9769, -0.1148, 0.1805, -0.9769, -0.1148, 0.1805, -0.9769, -0.1148, 0.1805, -0.9769, -0.7923, -0.61, 0.01598, -0.7923, -0.61, 0.01598, -0.7923, -0.61, 0.01598, -0.7923, -0.61, 0.01598, -0.9857, -0.1519, 0.0723, -0.9857, -0.1519, 0.0723, -0.9857, -0.1519, 0.0723, -0.9857, -0.1519, 0.0723, -0.4978, -0.03146, -0.8667, -0.4978, -0.03146, -0.8667, -0.4978, -0.03146, -0.8667, -0.4978, -0.03146, -0.8667, -0.3904, -0.2436, -0.8878, -0.3904, -0.2436, -0.8878, -0.3904, -0.2436, -0.8878, -0.3904, -0.2436, -0.8878, 0.1182, -0.1386, 0.9833, 0.1182, -0.1386, 0.9833, 0.1182, -0.1386, 0.9833, 0.1182, -0.1386, 0.9833, 0.1342, 0.01595, 0.9908, 0.1342, 0.01595, 0.9908, 0.1342, 0.01595, 0.9908, 0.1342, 0.01595, 0.9908, 0.02443, -0.009975, 0.9997, 0.02443, -0.009975, 0.9997, 0.02443, -0.009975, 0.9997, 0.02443, -0.009975, 0.9997, -0.01387, -0.1339, 0.9909, -0.01387, -0.1339, 0.9909, -0.01387, -0.1339, 0.9909, -0.01387, -0.1339, 0.9909, 0.67, -0.7409, -0.04691, 0.67, -0.7409, -0.04691, 0.67, -0.7409, -0.04691, 0.67, -0.7409, -0.04691, 0.979, -0.183, -0.08962, 0.979, -0.183, -0.08962, 0.979, -0.183, -0.08962, 0.979, -0.183, -0.08962, 0.5177, -0.04507, 0.8544, 0.5177, -0.04507, 0.8544, 0.5177, -0.04507, 0.8544, 0.5177, -0.04507, 0.8544, 0.3979, -0.3968, 0.8272, 0.3979, -0.3968, 0.8272, 0.3979, -0.3968, 0.8272, 0.3979, -0.3968, 0.8272])] * 3)])
me_cube = bpy.data.meshes.new('Cube')
me_cube.from_pydata([(0.3653, 0.474, 0.008449), (0.3653, -0.474, 0.008449), (-0.3531, -0.474, 0.008449), (-0.3531, 0.474, 0.008449), (0.3653, 0.5403, 0.08184), (0.3653, -0.5403, 0.08184), (-0.3531, -0.5403, 0.08184), (-0.3531, 0.5403, 0.08184), (0.4235, 0.474, 0.008449), (0.4235, -0.474, 0.008449), (0.4235, 0.5403, 0.08184), (0.4235, -0.5403, 0.08184), (-0.4113, -0.474, 0.008449), (-0.4113, 0.474, 0.008449), (-0.4113, -0.5403, 0.08184), (-0.4113, 0.5403, 0.08184), (0.3653, 0.05158, 0.5484), (0.3653, -0.05158, 0.5484), (-0.3531, -0.05158, 0.5484), (-0.3531, 0.05158, 0.5484), (0.4235, 0.02952, 0.5484), (0.4235, -0.02953, 0.5484), (-0.4113, -0.02952, 0.5484), (-0.4113, 0.02952, 0.5484), (0.3653, 0.02952, 0.6177), (0.3653, -0.02953, 0.6177), (-0.3531, -0.02952, 0.6177), (-0.3531, 0.02952, 0.6177), (0.3863, 0.02952, 0.6177), (0.3863, -0.02953, 0.6177), (-0.3741, -0.02952, 0.6177), (-0.3741, 0.02952, 0.6177), (0.3653, 0.02952, 0.5484), (0.3653, -0.02953, 0.5484), (-0.3531, -0.05158, 0.5484), (-0.3531, 0.05158, 0.5484), (0.3653, 0.02952, 0.6177), (0.3653, -0.02953, 0.6177), (-0.3531, -0.02952, 0.5484), (-0.3531, 0.02952, 0.5484), (-0.3531, -0.02952, 0.6177), (-0.3531, 0.02952, 0.6177)], [], [(0, 1, 2, 3), (4, 7, 6, 5), (2, 6, 14, 12), (1, 5, 6, 2), (15, 14, 22, 23), (4, 0, 3, 7), (8, 10, 11, 9), (12, 14, 15, 13), (5, 1, 9, 11), (0, 4, 10, 8), (4, 5, 17, 16), (1, 0, 8, 9), (7, 3, 13, 15), (3, 2, 12, 13), (21, 20, 28, 29), (7, 15, 23, 19), (14, 6, 18, 22), (6, 7, 19, 18), (5, 11, 21, 17), (11, 10, 20, 21), (10, 4, 16, 20), (24, 25, 29, 28), (26, 27, 31, 30), (19, 23, 31, 27), (20, 16, 24, 28), (23, 22, 30, 31), (16, 17, 33, 32), (22, 18, 26, 30), (17, 21, 29, 25), (36, 41, 40, 37), (24, 16, 32, 36), (25, 24, 36, 37), (18, 19, 35, 34), (17, 25, 37, 33), (32, 39, 41, 36), (34, 35, 39, 38), (33, 37, 40, 38), (32, 33, 38, 39)])
_uv = me_cube.uv_layers.new(name='UVMap')
_uv.uv.foreach_set('vector', [0.0, 0.0, 1.0, 0.0, 1.0, 1.0, 0.0, 1.0, 0.0, 0.0, 1.0, 0.0, 1.0, 1.0, 0.0, 1.0, 0.0, 0.0, 1.0, 0.0, 1.0, 1.0, 0.0, 1.0, 0.0, 0.0, 1.0, 0.0, 1.0, 1.0, 0.0, 1.0, 0.0, 0.0, 1.0, 0.0, 1.0, 1.0, 0.0, 1.0, 0.0, 0.0, 1.0, 0.0, 1.0, 1.0, 0.0, 1.0, 0.0, 0.0, 1.0, 0.0, 1.0, 1.0, 0.0, 1.0, 0.0, 0.0, 1.0, 0.0, 1.0, 1.0, 0.0, 1.0, 0.0, 0.0, 1.0, 0.0, 1.0, 1.0, 0.0, 1.0, 0.0, 0.0, 1.0, 0.0, 1.0, 1.0, 0.0, 1.0, 0.0, 0.0, 1.0, 0.0, 1.0, 1.0, 0.0, 1.0, 0.0, 0.0, 1.0, 0.0, 1.0, 1.0, 0.0, 1.0, 0.0, 0.0, 1.0, 0.0, 1.0, 1.0, 0.0, 1.0, 0.0, 0.0, 1.0, 0.0, 1.0, 1.0, 0.0, 1.0, 0.0, 0.0, 1.0, 0.0, 1.0, 1.0, 0.0, 1.0, 0.0, 0.0, 1.0, 0.0, 1.0, 1.0, 0.0, 1.0, 0.0, 0.0, 1.0, 0.0, 1.0, 1.0, 0.0, 1.0, 0.0, 0.0, 1.0, 0.0, 1.0, 1.0, 0.0, 1.0, 0.0, 0.0, 1.0, 0.0, 1.0, 1.0, 0.0, 1.0, 0.0, 0.0, 1.0, 0.0, 1.0, 1.0, 0.0, 1.0, 0.0, 0.0, 1.0, 0.0, 1.0, 1.0, 0.0, 1.0, 0.0, 0.0, 1.0, 0.0, 1.0, 1.0, 0.0, 1.0, 0.0, 0.0, 1.0, 0.0, 1.0, 1.0, 0.0, 1.0, 0.0, 0.0, 1.0, 0.0, 1.0, 1.0, 0.0, 1.0, 0.0, 0.0, 1.0, 0.0, 1.0, 1.0, 0.0, 1.0, 0.0, 0.0, 1.0, 0.0, 1.0, 1.0, 0.0, 1.0, 0.0, 0.0, 1.0, 0.0, 1.0, 1.0, 0.0, 1.0, 0.0, 0.0, 1.0, 0.0, 1.0, 1.0, 0.0, 1.0, 0.0, 0.0, 1.0, 0.0, 1.0, 1.0, 0.0, 1.0, 0.0, 0.0, 1.0, 0.0, 1.0, 1.0, 0.0, 1.0, 0.0, 0.0, 1.0, 0.0, 1.0, 1.0, 0.0, 1.0, 0.0, 0.0, 1.0, 0.0, 1.0, 1.0, 0.0, 1.0, 0.0, 0.0, 1.0, 0.0, 1.0, 1.0, 0.0, 1.0, 0.0, 0.0, 1.0, 0.0, 1.0, 1.0, 0.0, 1.0, 0.0, 0.0, 1.0, 0.0, 1.0, 1.0, 0.0, 1.0, 0.0, 0.0, 1.0, 0.0, 1.0, 1.0, 0.0, 1.0, 0.0, 0.0, 1.0, 0.0, 1.0, 1.0, 0.0, 1.0, 0.0, 0.0, 1.0, 0.0, 1.0, 1.0, 0.0, 1.0])
me_cube.materials.append(mat_material)
me_cube.use_remesh_preserve_volume = False
me_cube.use_remesh_preserve_attributes = False
me_cube.use_mirror_vertex_groups = False
me_cube.update()

# ---- objects
ob_cube_003 = bpy.data.objects.new('Cube.003', me_cube_003)
ob_cube_002 = bpy.data.objects.new('Cube.002', me_cube_002)
ob_cube_001 = bpy.data.objects.new('Cube.001', me_cube_001)
ob_cube = bpy.data.objects.new('Cube', me_cube)

# ---- transforms, parenting, visibility, modifiers, constraints
ob_cube_003.location = (-0.08637, 0.0, 0.2542)
ob_cube_003.rotation_euler = (1.56, -0.0202, 0.0004384)
ob_cube_003.scale = (0.4478, 0.4478, 0.4478)
ob_cube_003.lineart.crease_threshold = 0.0
ob_cube_002.location = (-0.1996, 0.0, 0.08265)
ob_cube_002.rotation_euler = (1.571, -0.0, 0.0)
ob_cube_002.scale = (0.4857, 0.4857, 0.4857)
ob_cube_002.lineart.crease_threshold = 0.0
ob_cube_001.location = (0.1836, 0.0, 0.1106)
ob_cube_001.rotation_euler = (1.571, -0.0, 0.0)
ob_cube_001.scale = (0.4528, 0.4528, 0.4528)
ob_cube_001.lineart.crease_threshold = 0.0
ob_cube.location = (0.0, 0.0, 0.0)
ob_cube.lock_rotations_4d = False
ob_cube.empty_display_type = 'ARROWS'
ob_cube.lineart.crease_threshold = 0.0

# ---- collection membership
col_collection_1.objects.link(ob_cube_003)
col_collection_1.objects.link(ob_cube_002)
col_collection_1.objects.link(ob_cube_001)
col_collection_1.objects.link(ob_cube)

# ---- scene / render settings (as saved in the file)
scene.frame_start = 1; scene.frame_end = 250; scene.frame_set(1)
scene.render.engine = 'BLENDER_EEVEE_NEXT'
scene.render.resolution_percentage = 50
scene.render.dither_intensity = 0.0
scene.cycles.use_denoising = False
scene.cycles.samples = 128
scene.cycles.sampling_pattern = 'TABULATED_SOBOL'
scene.cycles.use_adaptive_sampling = False
scene.cycles.use_light_tree = False
scene.cycles.blur_glossy = 0.0
scene.cycles.sample_clamp_indirect = 0.0
scene.view_settings.view_transform = 'Standard'
bpy.context.view_layer.update()

# ---- added for rendering (the .blend has no active camera and no usable light): camera, sun
cam_auto = bpy.data.cameras.new('AutoCamera')
cam_auto.lens = 50.0
cam_auto.sensor_width = 36.0
cam_auto.clip_end = 1000.0
ob_auto_camera = bpy.data.objects.new('AutoCamera', cam_auto)
scene.collection.objects.link(ob_auto_camera)
ob_auto_camera.location = (1.38955, -1.66017, 1.41984)
ob_auto_camera.rotation_euler = (1.09748, -7.21219e-08, 0.694738)
scene.camera = ob_auto_camera
light_auto_sun = bpy.data.lights.new('AutoSun', 'SUN')
light_auto_sun.energy = 3.0
light_auto_sun.angle = 0.0523599
ob_auto_sun = bpy.data.objects.new('AutoSun', light_auto_sun)
scene.collection.objects.link(ob_auto_sun)
ob_auto_sun.rotation_euler = (0.872665, 0.174533, 0.523599)
bpy.context.view_layer.update()
